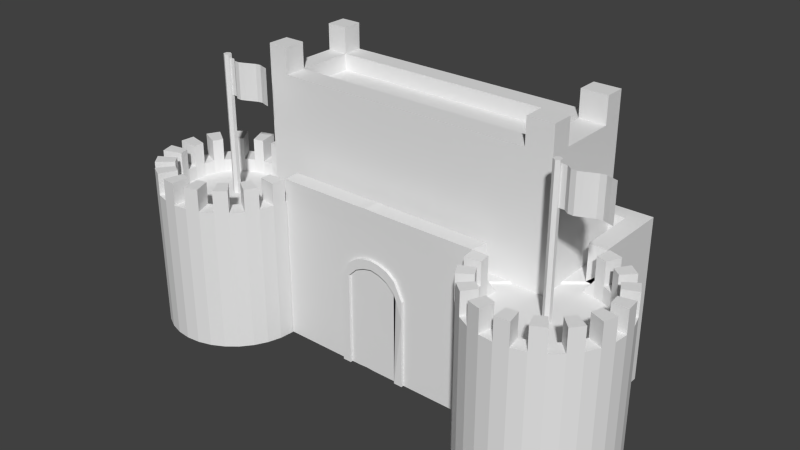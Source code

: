 # Source: 2nd_main_tower.blend  (saved by Blender 2.72.0; exported with 4.5.12 LTS)
import bpy
from mathutils import Matrix  # noqa: F401  (used for matrix-valued properties, if any)

bpy.ops.wm.read_factory_settings(use_empty=True)
scene = bpy.context.scene
scene.name = 'Scene'

# ---- collections
col_collection_1 = bpy.data.collections.new('Collection 1'); scene.collection.children.link(col_collection_1)

# ---- world
world_world = bpy.data.worlds.new('World'); scene.world = world_world
world_world.color = (0.05088, 0.05088, 0.05088)
world_world.use_sun_shadow = False
world_world.sun_shadow_jitter_overblur = 0.0
world_world.cycles.sampling_method = 'MANUAL'
world_world.cycles.sample_map_resolution = 256

# ---- meshes
me_cube = bpy.data.meshes.new('Cube')
me_cube.from_pydata([(1.0, 1.0, -1.0), (1.0, -1.0, -1.0), (-0.9975, -0.9943, -0.982), (-1.0, 1.0, -1.0), (1.0, 1.0, 1.0), (1.078, -0.08235, 1.283), (-0.8911, -0.05947, 1.293), (-1.0, 1.0, 1.0), (-0.9662, -0.04164, -0.9769), (-0.9662, -0.04164, 0.9907), (-0.8916, -0.06051, -0.9769), (-0.8916, -0.06051, 0.783), (-0.8198, -0.1164, -0.9769), (-0.8198, -0.1164, 0.783), (-0.7537, -0.2072, -0.9769), (-0.7537, -0.2072, 0.783), (-0.6958, -0.3293, -0.9769), (-0.6958, -0.3293, 0.783), (-0.6482, -0.4781, -0.9769), (-0.6482, -0.4781, 0.783), (-0.6129, -0.6479, -0.9769), (-0.6129, -0.6479, 0.783), (-0.5911, -0.8322, -0.9769), (-0.5911, -0.8322, 0.783), (-0.5838, -1.024, -0.9769), (-0.5838, -1.024, 0.9907), (-0.5911, -1.215, -0.9769), (-0.5911, -1.215, 0.9907), (-0.6129, -1.4, -0.9769), (-0.6129, -1.4, 0.9907), (-0.6482, -1.569, -0.9769), (-0.6482, -1.569, 0.9907), (-0.6958, -1.718, -0.9769), (-0.6958, -1.718, 0.9907), (-0.7537, -1.84, -0.9769), (-0.7537, -1.84, 0.9907), (-0.8198, -1.931, -0.9769), (-0.8198, -1.931, 0.9907), (-0.8916, -1.987, -0.9769), (-0.8916, -1.987, 0.9907), (-0.9662, -2.006, -0.9769), (-0.9662, -2.006, 0.9907), (-1.041, -1.987, -0.9769), (-1.041, -1.987, 0.9907), (-1.113, -1.931, -0.9769), (-1.113, -1.931, 0.9907), (-1.179, -1.84, -0.9769), (-1.179, -1.84, 0.9907), (-1.237, -1.718, -0.9769), (-1.237, -1.718, 0.9907), (-1.284, -1.569, -0.9769), (-1.284, -1.569, 0.9907), (-1.32, -1.4, -0.9769), (-1.32, -1.4, 0.9907), (-1.341, -1.215, -0.9769), (-1.341, -1.215, 0.9907), (-1.349, -1.024, -0.9769), (-1.349, -1.024, 0.9907), (-1.341, -0.8322, -0.9769), (-1.341, -0.8322, 0.9907), (-1.319, -0.6479, -0.9769), (-1.319, -0.6479, 0.9907), (-1.284, -0.4781, -0.9769), (-1.284, -0.4781, 0.9907), (-1.237, -0.3293, -0.9769), (-1.237, -0.3293, 0.9907), (-1.179, -0.2072, -0.9769), (-1.179, -0.2072, 0.9907), (-1.113, -0.1164, -0.9769), (-1.113, -0.1164, 0.9907), (-1.041, -0.06051, -0.9769), (-1.041, -0.06051, 0.9907), (0.932, -0.007591, -0.9942), (0.932, -0.007591, 0.7658), (1.007, -0.02646, -0.9942), (1.007, -0.02646, 0.9735), (1.078, -0.08235, -0.9942), (1.078, -0.08235, 0.9735), (1.145, -0.1731, -0.9942), (1.145, -0.1731, 0.9735), (1.202, -0.2953, -0.9942), (1.202, -0.2953, 0.9735), (1.25, -0.4441, -0.9942), (1.25, -0.4441, 0.9735), (1.285, -0.6139, -0.9942), (1.285, -0.6139, 0.9735), (1.307, -0.7981, -0.9942), (1.307, -0.7981, 0.9735), (1.314, -0.9897, -0.9942), (1.314, -0.9897, 0.9735), (1.307, -1.181, -0.9942), (1.307, -1.181, 0.9735), (1.285, -1.366, -0.9942), (1.285, -1.366, 0.9735), (1.25, -1.535, -0.9942), (1.25, -1.535, 0.9735), (1.202, -1.684, -0.9942), (1.202, -1.684, 0.9735), (1.145, -1.806, -0.9942), (1.145, -1.806, 0.9735), (1.078, -1.897, -0.9942), (1.078, -1.897, 0.9735), (1.007, -1.953, -0.9942), (1.007, -1.953, 0.9735), (0.932, -1.972, -0.9942), (0.932, -1.972, 0.9735), (0.8574, -1.953, -0.9942), (0.8574, -1.953, 0.9735), (0.7857, -1.897, -0.9942), (0.7857, -1.897, 0.9735), (0.7196, -1.806, -0.9942), (0.7196, -1.806, 0.9735), (0.6616, -1.684, -0.9942), (0.6616, -1.684, 0.9735), (0.6141, -1.535, -0.9942), (0.6141, -1.535, 0.9735), (0.5787, -1.366, -0.9942), (0.5787, -1.366, 0.9735), (0.557, -1.181, -0.9942), (0.557, -1.181, 0.9735), (0.5496, -0.9897, -0.9942), (0.5496, -0.9897, 0.9735), (0.557, -0.7981, -0.9942), (0.557, -0.7981, 0.7658), (0.5787, -0.6139, -0.9942), (0.5787, -0.6139, 0.7658), (0.6141, -0.4441, -0.9942), (0.6141, -0.4441, 0.7658), (0.6616, -0.2952, -0.9942), (0.6616, -0.2952, 0.7658), (0.7196, -0.1731, -0.9942), (0.7196, -0.1731, 0.7658), (0.7857, -0.08235, -0.9942), (0.7857, -0.08235, 0.7658), (0.8574, -0.02646, -0.9942), (0.8574, -0.02646, 0.7658), (0.9047, 0.7708, 0.7923), (1.007, -0.02646, 1.283), (-0.9657, -0.0406, 1.293), (-0.9047, 0.7708, 0.7923), (1.0, 1.0, 1.289), (-0.9114, -0.3166, 0.7756), (-1.0, 1.0, 1.289), (0.9047, 0.7708, 1.289), (-0.9662, -0.3027, 0.9833), (-0.9047, 0.7708, 1.289), (-0.586, 1.0, -1.0), (-0.5909, -0.9943, -0.982), (-0.586, 1.0, 1.0), (-0.5909, -0.9943, 0.982), (-0.5841, 0.7708, 0.7923), (-0.5896, -0.7708, 0.7923), (-0.586, 1.0, 1.289), (-0.586, -1.0, 1.289), (-0.5841, 0.7708, 1.289), (-0.5892, -0.7708, 1.289), (0.5452, 1.0, -1.0), (0.5452, -1.0, -1.0), (0.5452, 1.0, 1.0), (0.5452, -1.0, 1.0), (0.5622, 0.7708, 0.7923), (0.5622, -0.7708, 0.7923), (0.5452, 1.0, 1.289), (0.5452, -1.0, 1.289), (0.5622, 0.7708, 1.289), (0.5622, -0.7708, 1.289), (1.0, -0.04839, -1.0), (-0.9975, -0.05983, -0.982), (1.0, -0.04839, 1.0), (-0.9975, -0.05983, 0.982), (0.9047, -0.0373, 0.7923), (-0.9047, -0.0373, 0.7923), (1.0, -0.04839, 1.289), (-1.0, -0.04839, 1.289), (0.9047, -0.0373, 1.289), (-0.9047, -0.0373, 1.289), (-0.586, -0.04839, -1.0), (0.5452, -0.04839, -1.0), (-0.6908, -0.8831, 0.7756), (-0.6854, -1.024, 0.9833), (-0.6908, -1.164, 0.9833), (-0.7068, -1.3, 0.9833), (-0.7328, -1.424, 0.9833), (-0.7677, -1.534, 0.9833), (-0.8102, -1.623, 0.9833), (-0.8588, -1.69, 0.9833), (-0.9114, -1.731, 0.9833), (-0.9662, -1.745, 0.9833), (-1.021, -1.731, 0.9833), (-1.074, -1.69, 0.9833), (-1.122, -1.623, 0.9833), (-1.165, -1.534, 0.9833), (-1.2, -1.424, 0.9833), (-1.226, -1.3, 0.9833), (-1.242, -1.164, 0.9833), (-1.247, -1.024, 0.9833), (-1.242, -0.8831, 0.9833), (-1.226, -0.7478, 0.9833), (-1.2, -0.6232, 0.9833), (-1.165, -0.5139, 0.9833), (-1.122, -0.4243, 0.9833), (-1.074, -0.3576, 0.9833), (-1.021, -0.3166, 0.9833), (-0.9114, -0.3166, 0.7989), (-0.9662, -0.3027, 0.7989), (-0.6908, -0.8831, 0.7989), (-0.6854, -1.024, 0.7989), (-0.6908, -1.164, 0.7989), (-0.7068, -1.3, 0.7989), (-0.7328, -1.424, 0.7989), (-0.7677, -1.534, 0.7989), (-0.8102, -1.623, 0.7989), (-0.8588, -1.69, 0.7989), (-0.9114, -1.731, 0.7989), (-0.9662, -1.745, 0.7989), (-1.021, -1.731, 0.7989), (-1.074, -1.69, 0.7989), (-1.122, -1.623, 0.7989), (-1.165, -1.534, 0.7989), (-1.2, -1.424, 0.7989), (-1.226, -1.3, 0.7989), (-1.242, -1.164, 0.7989), (-1.247, -1.024, 0.7989), (-1.242, -0.8831, 0.7989), (-1.226, -0.7478, 0.7989), (-1.2, -0.6232, 0.7989), (-1.165, -0.5139, 0.7989), (-1.122, -0.4243, 0.7989), (-1.074, -0.3576, 0.7989), (-1.021, -0.3166, 0.7989), (-0.5833, -1.023, 1.293), (-0.5906, -1.214, 1.293), (-0.6124, -1.399, 1.293), (-0.6477, -1.568, 1.293), (-0.6953, -1.717, 1.293), (-0.7532, -1.839, 1.293), (-0.8194, -1.93, 1.293), (-0.8911, -1.986, 1.293), (-0.9657, -2.005, 1.293), (-1.04, -1.986, 1.293), (-1.112, -1.93, 1.293), (-1.178, -1.839, 1.293), (-1.236, -1.717, 1.293), (-1.284, -1.568, 1.293), (-1.319, -1.399, 1.293), (-1.341, -1.214, 1.293), (-1.348, -1.023, 1.293), (-1.341, -0.8311, 1.293), (-1.319, -0.6469, 1.293), (-1.284, -0.4771, 1.293), (-1.236, -0.3283, 1.293), (-1.178, -0.2061, 1.293), (-1.112, -0.1154, 1.293), (-1.04, -0.05947, 1.293), (-0.9109, -0.3155, 1.286), (-0.9657, -0.3017, 1.286), (-0.6849, -1.023, 1.286), (-0.6903, -1.163, 1.286), (-0.7063, -1.299, 1.286), (-0.7323, -1.423, 1.286), (-0.7672, -1.533, 1.286), (-0.8097, -1.622, 1.286), (-0.8583, -1.689, 1.286), (-0.9109, -1.73, 1.286), (-0.9657, -1.744, 1.286), (-1.02, -1.73, 1.286), (-1.073, -1.689, 1.286), (-1.122, -1.622, 1.286), (-1.164, -1.533, 1.286), (-1.199, -1.423, 1.286), (-1.225, -1.299, 1.286), (-1.241, -1.163, 1.286), (-1.246, -1.023, 1.286), (-1.241, -0.8821, 1.286), (-1.225, -0.7468, 1.286), (-1.199, -0.6221, 1.286), (-1.164, -0.5129, 1.286), (-1.122, -0.4232, 1.286), (-1.073, -0.3566, 1.286), (-1.02, -0.3155, 1.286), (0.932, -0.2216, 0.7658), (0.9904, -0.2364, 0.9735), (1.046, -0.2801, 0.9735), (1.098, -0.3511, 0.9735), (1.144, -0.4466, 0.9735), (1.181, -0.563, 0.9735), (1.208, -0.6958, 0.9735), (1.225, -0.8399, 0.9735), (1.231, -0.9897, 0.9735), (1.225, -1.14, 0.9735), (1.208, -1.284, 0.9735), (1.181, -1.416, 0.9735), (1.144, -1.533, 0.9735), (1.098, -1.628, 0.9735), (1.046, -1.699, 0.9735), (0.9904, -1.743, 0.9735), (0.932, -1.758, 0.9735), (0.8737, -1.743, 0.9735), (0.8176, -1.699, 0.9735), (0.7659, -1.628, 0.9735), (0.7206, -1.533, 0.9735), (0.6834, -1.416, 0.9735), (0.6557, -1.284, 0.9735), (0.6387, -1.14, 0.9735), (0.633, -0.9897, 0.9735), (0.6387, -0.8399, 0.7658), (0.6557, -0.6958, 0.7658), (0.6834, -0.563, 0.7658), (0.7206, -0.4466, 0.7658), (0.7659, -0.3511, 0.7658), (0.8176, -0.2801, 0.7658), (0.8737, -0.2364, 0.7658), (0.932, -0.2216, 0.7662), (0.9904, -0.2364, 0.7662), (1.046, -0.2801, 0.7662), (1.098, -0.3511, 0.7662), (1.144, -0.4466, 0.7662), (1.181, -0.563, 0.7662), (1.208, -0.6958, 0.7662), (1.225, -0.8399, 0.7662), (1.231, -0.9897, 0.7662), (1.225, -1.14, 0.7662), (1.208, -1.284, 0.7662), (1.181, -1.416, 0.7662), (1.144, -1.533, 0.7662), (1.098, -1.628, 0.7662), (1.046, -1.699, 0.7662), (0.9904, -1.743, 0.7662), (0.932, -1.758, 0.7662), (0.8737, -1.743, 0.7662), (0.8176, -1.699, 0.7662), (0.7659, -1.628, 0.7662), (0.7206, -1.533, 0.7662), (0.6834, -1.416, 0.7662), (0.6557, -1.284, 0.7662), (0.6387, -1.14, 0.7662), (0.633, -0.9897, 0.7662), (0.6387, -0.8399, 0.7662), (1.145, -0.1731, 1.283), (1.202, -0.2953, 1.283), (1.25, -0.4441, 1.283), (1.285, -0.6139, 1.283), (1.307, -0.7981, 1.283), (1.314, -0.9897, 1.283), (1.307, -1.181, 1.283), (1.285, -1.366, 1.283), (1.25, -1.535, 1.283), (1.202, -1.684, 1.283), (1.145, -1.806, 1.283), (1.078, -1.897, 1.283), (1.007, -1.953, 1.283), (0.932, -1.972, 1.283), (0.8574, -1.953, 1.283), (0.7857, -1.897, 1.283), (0.7196, -1.806, 1.283), (0.6616, -1.684, 1.283), (0.6141, -1.535, 1.283), (0.5787, -1.366, 1.283), (0.557, -1.181, 1.283), (0.5496, -0.9897, 1.283), (0.9904, -0.2364, 1.283), (1.046, -0.2801, 1.283), (1.098, -0.3511, 1.283), (1.144, -0.4466, 1.283), (1.181, -0.563, 1.283), (1.208, -0.6958, 1.283), (1.225, -0.8399, 1.283), (1.231, -0.9897, 1.283), (1.225, -1.14, 1.283), (1.208, -1.284, 1.283), (1.181, -1.416, 1.283), (1.144, -1.533, 1.283), (1.098, -1.628, 1.283), (1.046, -1.699, 1.283), (0.9904, -1.743, 1.283), (0.932, -1.758, 1.283), (0.8737, -1.743, 1.283), (0.8176, -1.699, 1.283), (0.7659, -1.628, 1.283), (0.7206, -1.533, 1.283), (0.6834, -1.416, 1.283), (0.6557, -1.284, 1.283), (0.6387, -1.14, 1.283), (0.633, -0.9897, 1.283), (0.1662, 1.0, -1.0), (-0.2109, 1.0, -1.0), (0.1645, -0.9981, -0.994), (-0.2142, -0.9962, -0.9879), (0.1662, 1.0, 1.0), (-0.2109, 1.0, 1.0), (0.1645, -0.9981, 0.994), (-0.2142, -0.9962, 0.9879), (0.1781, 0.7708, 0.7923), (-0.204, 0.7708, 0.7923), (0.1762, -0.7708, 0.7923), (-0.2077, -0.7708, 0.7923), (0.1662, 1.0, 1.289), (-0.2109, 1.0, 1.289), (0.1662, -1.0, 1.289), (-0.2109, -1.0, 1.289), (0.1781, 0.7708, 1.289), (-0.204, 0.7708, 1.289), (0.1763, -0.7708, 1.289), (-0.2075, -0.7708, 1.289), (0.1662, -0.04839, -1.0), (-0.2109, -0.04839, -1.0), (-0.5909, -0.9943, 0.5024), (0.5452, -1.0, 0.5117), (0.1645, -0.9981, -0.03289), (-0.2142, -0.9962, -0.03597), (-0.02233, 1.0, -1.0), (-0.02483, -0.9971, -0.991), (-0.02233, 1.0, 1.0), (-0.02483, -0.9971, 0.991), (-0.01296, 0.7708, 0.7923), (-0.01573, -0.7708, 0.7923), (-0.02233, 1.0, 1.289), (-0.02233, -1.0, 1.289), (-0.01296, 0.7708, 1.289), (-0.01555, -0.7708, 1.289), (-0.02233, -0.04839, -1.0), (-0.02483, -0.9971, 0.507), (0.07193, 1.0, -1.0), (0.06985, -0.9976, -0.9925), (0.07193, 1.0, 1.0), (0.06985, -0.9976, 0.9925), (0.08256, 0.7708, 0.7923), (0.08025, -0.7708, 0.7923), (0.07193, 1.0, 1.289), (0.07193, -1.0, 1.289), (0.08256, 0.7708, 1.289), (0.0804, -0.7708, 1.289), (0.07193, -0.04839, -1.0), (0.06985, -0.9976, 0.4276), (0.1191, 1.0, -1.0), (0.1172, -0.9978, -0.9932), (0.1191, 1.0, 1.0), (0.1172, -0.9978, 0.9932), (0.1303, 0.7708, 0.7923), (0.1282, -0.7708, 0.7923), (0.1191, 1.0, 1.289), (0.1191, -1.0, 1.289), (0.1303, 0.7708, 1.289), (0.1284, -0.7708, 1.289), (0.1191, -0.04839, -1.0), (0.1172, -0.9978, 0.3054), (0.0248, 1.0, -1.0), (0.02251, -0.9974, -0.9917), (0.0248, 1.0, 1.0), (0.02251, -0.9974, 0.9917), (0.0348, 0.7708, 0.7923), (0.03226, -0.7708, 0.7923), (0.0248, 1.0, 1.289), (0.0248, -1.0, 1.289), (0.0348, 0.7708, 1.289), (0.03242, -0.7708, 1.289), (0.0248, -0.04839, -1.0), (0.02251, -0.9974, 0.4823), (-0.1166, 1.0, -1.0), (-0.1195, -0.9967, -0.9894), (-0.1166, 1.0, 1.0), (-0.1195, -0.9967, 0.9894), (-0.1085, 0.7708, 0.7923), (-0.1117, -0.7708, 0.7923), (-0.1166, 1.0, 1.289), (-0.1166, -1.0, 1.289), (-0.1085, 0.7708, 1.289), (-0.1115, -0.7708, 1.289), (-0.1166, -0.04839, -1.0), (-0.1195, -0.9967, 0.4261), (-0.1637, 1.0, -1.0), (-0.1669, -0.9964, -0.9887), (-0.1637, 1.0, 1.0), (-0.1669, -0.9964, 0.9887), (-0.1562, 0.7708, 0.7923), (-0.1597, -0.7708, 0.7923), (-0.1637, 1.0, 1.289), (-0.1637, -1.0, 1.289), (-0.1562, 0.7708, 1.289), (-0.1595, -0.7708, 1.289), (-0.1637, -0.04839, -1.0), (-0.1669, -0.9964, 0.3031), (-0.06946, 1.0, -0.9935), (-0.07217, -0.9969, -0.9837), (-0.06946, 1.0, 1.007), (-0.07217, -0.9969, 0.9967), (-0.06072, 0.7708, 0.7988), (-0.06372, -0.7708, 0.7988), (-0.06946, 1.0, 1.295), (-0.06947, -1.0, 1.295), (-0.06072, 0.7708, 1.295), (-0.06353, -0.7708, 1.295), (-0.06947, -0.04839, -0.9935), (-0.07217, -0.9969, 0.4815), (-0.2142, -1.033, -0.9879), (-0.2142, -1.033, -0.03597), (-0.1669, -1.033, -0.9887), (-0.1669, -1.033, 0.3031), (0.1645, -1.036, -0.994), (0.1645, -1.036, -0.03289), (0.1172, -1.035, -0.9932), (0.1172, -1.035, 0.3054), (0.1645, -0.9981, 0.2314), (-0.2142, -0.9962, 0.2275), (-0.02483, -0.9971, 0.6316), (0.06985, -0.9976, 0.573), (0.1172, -0.9978, 0.4824), (0.02251, -0.9974, 0.6134), (-0.1195, -0.9967, 0.5711), (-0.1669, -0.9964, 0.4795), (-0.07217, -0.9969, 0.6141), (0.1645, -1.035, -0.03289), (-0.2142, -1.033, -0.03597), (-0.02486, -1.034, 0.507), (0.06982, -1.035, 0.4276), (0.1172, -1.035, 0.3054), (0.02248, -1.035, 0.4823), (-0.1195, -1.034, 0.4261), (-0.1669, -1.034, 0.3031), (-0.0722, -1.034, 0.4815), (0.1645, -1.035, 0.2314), (-0.2142, -1.033, 0.2275), (-0.02486, -1.034, 0.6316), (0.06982, -1.035, 0.573), (0.1172, -1.035, 0.4824), (0.02248, -1.035, 0.6134), (-0.1195, -1.034, 0.5711), (-0.1669, -1.034, 0.4795), (-0.0722, -1.034, 0.6141), (0.9468, -0.96, 0.7343), (0.9468, -0.96, 2.686), (0.9648, -0.9866, 0.7343), (0.9648, -0.9866, 2.686), (0.9648, -1.04, 0.7343), (0.9648, -1.04, 2.686), (0.9468, -1.066, 0.7343), (0.9468, -1.066, 2.686), (0.9289, -1.04, 0.7343), (0.9289, -1.04, 2.686), (0.9289, -0.9866, 0.7343), (0.9289, -0.9866, 2.686), (0.9371, -1.012, 2.146), (1.212, -1.012, 2.146), (0.9371, -1.012, 2.643), (1.212, -1.012, 2.643), (0.9645, -1.012, 2.146), (0.992, -1.012, 2.146), (1.019, -1.065, 2.146), (1.047, -1.072, 2.146), (1.074, -1.044, 2.146), (1.102, -1.012, 2.146), (1.129, -0.9804, 2.146), (1.157, -0.9692, 2.146), (1.184, -0.9925, 2.146), (1.184, -0.9925, 2.643), (1.157, -0.9692, 2.643), (1.129, -0.9804, 2.643), (1.102, -1.012, 2.643), (1.074, -1.044, 2.643), (1.047, -1.072, 2.643), (1.019, -1.065, 2.643), (0.992, -1.012, 2.643), (0.9645, -1.012, 2.643), (-0.9689, -0.8903, 0.7584), (-0.9689, -0.8903, 2.711), (-0.951, -0.9169, 0.7584), (-0.951, -0.9169, 2.711), (-0.951, -0.9701, 0.7584), (-0.951, -0.9701, 2.711), (-0.9689, -0.9967, 0.7584), (-0.9689, -0.9967, 2.711), (-0.9868, -0.9701, 0.7584), (-0.9868, -0.9701, 2.711), (-0.9868, -0.9169, 0.7584), (-0.9868, -0.9169, 2.711), (-0.9787, -0.9425, 2.171), (-0.7041, -0.9425, 2.171), (-0.9787, -0.9425, 2.667), (-0.7041, -0.9425, 2.667), (-0.9512, -0.9425, 2.171), (-0.9238, -0.9425, 2.171), (-0.8963, -0.9953, 2.171), (-0.8689, -1.002, 2.171), (-0.8414, -0.9745, 2.171), (-0.814, -0.9425, 2.171), (-0.7865, -0.9107, 2.171), (-0.759, -0.8995, 2.171), (-0.7316, -0.9228, 2.171), (-0.7316, -0.9228, 2.667), (-0.759, -0.8995, 2.667), (-0.7865, -0.9107, 2.667), (-0.814, -0.9425, 2.667), (-0.8414, -0.9745, 2.667), (-0.8689, -1.002, 2.667), (-0.8963, -0.9953, 2.667), (-0.9238, -0.9425, 2.667), (-0.9512, -0.9425, 2.667), (-0.8148, -0.5845, 0.7511), (-0.8148, 0.7708, 0.7511), (0.8234, 0.7708, 0.7511), (0.8234, -0.5845, 0.7511), (-0.8148, -0.5845, 2.262), (-0.8148, 0.7708, 2.262), (0.8234, 0.7708, 2.262), (0.8234, -0.5845, 2.262), (-0.7033, 0.7708, 2.262), (-0.7033, 0.7708, 0.7511), (-0.7033, -0.5845, 2.262), (-0.7033, -0.5845, 0.7511), (0.6838, 0.7708, 2.262), (0.6838, -0.5845, 0.7511), (0.6838, 0.7708, 0.7511), (0.6838, -0.5845, 2.262), (-0.8148, 0.4928, 2.262), (-0.8148, 0.4928, 0.7511), (0.8234, 0.4928, 2.262), (0.8234, 0.4928, 0.7511), (-0.7033, 0.4928, 0.7511), (-0.7033, 0.4928, 2.262), (0.6838, 0.4928, 0.7511), (0.6838, 0.4928, 2.262), (-0.8148, -0.2894, 0.7511), (0.8234, -0.2894, 2.262), (-0.7033, -0.2894, 0.7511), (-0.7033, -0.2894, 2.262), (0.6838, -0.2894, 0.7511), (0.6838, -0.2894, 2.262), (-0.8148, -0.2894, 2.262), (0.8234, -0.2894, 0.7511), (-0.8148, -0.5845, 2.843), (-0.8148, 0.7708, 2.843), (0.8234, 0.7708, 2.843), (0.8234, -0.5845, 2.843), (-0.7033, 0.7708, 2.843), (-0.7033, -0.5845, 2.843), (0.6838, 0.7708, 2.843), (0.6838, -0.5845, 2.843), (-0.8148, 0.4928, 2.843), (0.8234, 0.4928, 2.843), (-0.7033, 0.4928, 2.843), (0.6838, 0.4928, 2.843), (0.8234, -0.2894, 2.843), (-0.7033, -0.2894, 2.843), (0.6838, -0.2894, 2.843), (-0.8148, -0.2894, 2.843), (-0.7033, 0.7708, 2.485), (-0.7033, -0.5845, 2.485), (0.6838, 0.7708, 2.485), (0.6838, -0.5845, 2.485), (-0.8148, 0.4928, 2.485), (0.8234, 0.4928, 2.485), (-0.7033, 0.4928, 2.485), (0.6838, 0.4928, 2.485), (0.8234, -0.2894, 2.485), (-0.7033, -0.2894, 2.485), (0.6838, -0.2894, 2.485), (-0.8148, -0.2894, 2.485)], [], [(176, 147, 2, 167), (197, 196, 223, 224), (353, 352, 376, 377), (239, 238, 264, 265), (167, 169, 7, 3), (148, 146, 3, 7), (8, 9, 11, 10), (10, 11, 13, 12), (12, 13, 15, 14), (14, 15, 17, 16), (16, 17, 19, 18), (18, 19, 21, 20), (20, 21, 23, 22), (22, 23, 25, 24), (24, 25, 27, 26), (26, 27, 29, 28), (28, 29, 31, 30), (30, 31, 33, 32), (32, 33, 35, 34), (34, 35, 37, 36), (36, 37, 39, 38), (38, 39, 41, 40), (40, 41, 43, 42), (42, 43, 45, 44), (44, 45, 47, 46), (46, 47, 49, 48), (48, 49, 51, 50), (50, 51, 53, 52), (52, 53, 55, 54), (54, 55, 57, 56), (56, 57, 59, 58), (58, 59, 61, 60), (60, 61, 63, 62), (62, 63, 65, 64), (64, 65, 67, 66), (66, 67, 69, 68), (27, 25, 230, 231), (70, 71, 9, 8), (68, 69, 71, 70), (8, 10, 12, 14, 16, 18, 20, 22, 24, 26, 28, 30, 32, 34, 36, 38, 40, 42, 44, 46, 48, 50, 52, 54, 56, 58, 60, 62, 64, 66, 68, 70), (72, 73, 75, 74), (74, 75, 77, 76), (76, 77, 79, 78), (78, 79, 81, 80), (80, 81, 83, 82), (82, 83, 85, 84), (84, 85, 87, 86), (86, 87, 89, 88), (88, 89, 91, 90), (90, 91, 93, 92), (92, 93, 95, 94), (94, 95, 97, 96), (96, 97, 99, 98), (98, 99, 101, 100), (100, 101, 103, 102), (102, 103, 105, 104), (104, 105, 107, 106), (106, 107, 109, 108), (108, 109, 111, 110), (110, 111, 113, 112), (112, 113, 115, 114), (114, 115, 117, 116), (116, 117, 119, 118), (118, 119, 121, 120), (120, 121, 123, 122), (122, 123, 125, 124), (124, 125, 127, 126), (126, 127, 129, 128), (128, 129, 131, 130), (130, 131, 133, 132), (134, 135, 73, 72), (132, 133, 135, 134), (72, 74, 76, 78, 80, 82, 84, 86, 88, 90, 92, 94, 96, 98, 100, 102, 104, 106, 108, 110, 112, 114, 116, 118, 120, 122, 124, 126, 128, 130, 132, 134), (393, 150, 139, 171, 11, 13, 15, 17, 19, 21, 151, 395, 475, 463, 487, 415, 451, 427, 439, 394, 161, 159, 121, 123, 125, 127, 129, 131, 133, 135, 73, 170, 136, 160, 392, 438, 426, 450, 414, 486, 462, 474), (160, 136, 143, 164), (37, 35, 184, 185), (171, 139, 145, 175), (11, 171, 169, 71, 9), (152, 142, 145, 154), (172, 140, 143, 174), (23, 25, 149, 151, 21), (148, 7, 142, 152), (168, 4, 140, 172), (405, 387, 147, 176), (461, 473, 391, 149, 406, 147, 387, 409, 503, 509, 508, 510, 504, 507, 505, 506, 502, 408, 386, 157, 407, 159, 390, 437, 425, 449, 413, 485), (389, 385, 146, 148), (139, 150, 154, 145), (395, 151, 155, 403), (155, 151, 149, 153), (389, 148, 152, 397), (392, 160, 164, 400), (166, 1, 157, 177), (339, 338, 362, 363), (4, 0, 156, 158), (140, 162, 164, 143), (4, 158, 162, 140), (146, 176, 167, 3), (136, 170, 174, 143), (0, 4, 168, 166), (247, 246, 272, 273), (171, 175, 173, 169), (142, 173, 175, 145), (170, 168, 172, 174), (7, 169, 173, 142), (161, 165, 163, 159), (385, 405, 176, 146), (0, 166, 177, 156), (65, 63, 198, 199), (25, 179, 256, 230), (183, 184, 261, 260), (49, 47, 190, 191), (71, 69, 252, 253), (186, 39, 237, 263), (33, 31, 182, 183), (61, 59, 196, 197), (51, 49, 242, 243), (41, 187, 264, 238), (45, 43, 188, 189), (9, 71, 202, 144), (141, 11, 6, 254), (29, 27, 180, 181), (57, 55, 194, 195), (197, 198, 275, 274), (31, 29, 232, 233), (41, 39, 186, 187), (69, 67, 200, 201), (180, 27, 231, 257), (57, 195, 272, 246), (25, 23, 178, 179), (53, 51, 192, 193), (189, 190, 267, 266), (141, 144, 204, 203), (186, 185, 212, 213), (195, 194, 221, 222), (184, 183, 210, 211), (193, 192, 219, 220), (182, 181, 208, 209), (202, 201, 228, 229), (191, 190, 217, 218), (180, 179, 206, 207), (200, 199, 226, 227), (189, 188, 215, 216), (133, 131, 129, 127, 125, 123, 305, 306, 307, 308, 309, 310, 311, 280, 73, 135), (198, 197, 224, 225), (187, 186, 213, 214), (196, 195, 222, 223), (185, 184, 211, 212), (194, 193, 220, 221), (183, 182, 209, 210), (144, 202, 229, 204), (192, 191, 218, 219), (181, 180, 207, 208), (201, 200, 227, 228), (190, 189, 216, 217), (179, 178, 205, 206), (199, 198, 225, 226), (188, 187, 214, 215), (253, 252, 278, 279), (231, 230, 256, 257), (245, 244, 270, 271), (237, 236, 262, 263), (251, 250, 276, 277), (243, 242, 268, 269), (235, 234, 260, 261), (249, 248, 274, 275), (241, 240, 266, 267), (6, 138, 255, 254), (233, 232, 258, 259), (200, 67, 251, 277), (191, 192, 269, 268), (47, 45, 240, 241), (194, 55, 245, 271), (199, 200, 277, 276), (67, 65, 250, 251), (45, 189, 266, 240), (37, 185, 262, 236), (185, 186, 263, 262), (53, 193, 270, 244), (43, 41, 238, 239), (202, 71, 253, 279), (193, 194, 271, 270), (63, 61, 248, 249), (144, 141, 254, 255), (184, 35, 235, 261), (33, 183, 260, 234), (201, 202, 279, 278), (179, 180, 257, 256), (69, 201, 278, 252), (9, 144, 255, 138), (39, 37, 236, 237), (65, 199, 276, 250), (187, 188, 265, 264), (182, 31, 233, 259), (59, 57, 246, 247), (49, 191, 268, 242), (195, 196, 273, 272), (192, 51, 243, 269), (198, 63, 249, 275), (11, 9, 138, 6), (61, 197, 274, 248), (35, 33, 234, 235), (196, 59, 247, 273), (55, 53, 244, 245), (181, 182, 259, 258), (190, 47, 241, 267), (29, 181, 258, 232), (188, 43, 239, 265), (282, 77, 5, 361), (103, 101, 294, 295), (117, 115, 356, 357), (87, 85, 286, 287), (115, 113, 300, 301), (291, 292, 371, 370), (302, 117, 357, 381), (301, 302, 381, 380), (99, 97, 292, 293), (83, 81, 284, 285), (101, 99, 348, 349), (111, 109, 298, 299), (75, 73, 280, 281), (292, 97, 347, 371), (85, 83, 340, 341), (95, 93, 290, 291), (123, 121, 304, 305), (79, 77, 282, 283), (290, 93, 345, 369), (107, 105, 296, 297), (287, 288, 367, 366), (107, 297, 376, 352), (91, 89, 288, 289), (119, 117, 302, 303), (296, 105, 351, 375), (299, 298, 330, 331), (288, 287, 319, 320), (297, 296, 328, 329), (286, 285, 317, 318), (284, 283, 315, 316), (295, 294, 326, 327), (304, 303, 335, 336), (282, 281, 313, 314), (293, 292, 324, 325), (302, 301, 333, 334), (291, 290, 322, 323), (306, 305, 337, 336, 335, 334, 333, 332, 331, 330, 329, 328, 327, 326, 325, 324, 323, 322, 321, 320, 319, 318, 317, 316, 315, 314, 313, 312, 280, 311, 310, 309, 308, 307), (300, 299, 331, 332), (289, 288, 320, 321), (298, 297, 329, 330), (287, 286, 318, 319), (285, 284, 316, 317), (296, 295, 327, 328), (305, 304, 336, 337), (283, 282, 314, 315), (294, 293, 325, 326), (303, 302, 334, 335), (281, 280, 312, 313), (292, 291, 323, 324), (301, 300, 332, 333), (290, 289, 321, 322), (345, 344, 368, 369), (359, 358, 382, 383), (5, 137, 360, 361), (351, 350, 374, 375), (343, 342, 366, 367), (357, 356, 380, 381), (349, 348, 372, 373), (341, 340, 364, 365), (355, 354, 378, 379), (347, 346, 370, 371), (79, 283, 362, 338), (281, 282, 361, 360), (87, 287, 366, 342), (81, 79, 338, 339), (91, 289, 368, 344), (97, 95, 346, 347), (295, 296, 375, 374), (113, 111, 354, 355), (285, 286, 365, 364), (95, 291, 370, 346), (115, 301, 380, 356), (75, 281, 360, 137), (299, 300, 379, 378), (77, 75, 137, 5), (103, 295, 374, 350), (111, 299, 378, 354), (289, 290, 369, 368), (286, 85, 341, 365), (93, 91, 344, 345), (304, 121, 359, 383), (109, 107, 352, 353), (83, 285, 364, 340), (303, 304, 383, 382), (298, 109, 353, 377), (293, 294, 373, 372), (300, 113, 355, 379), (99, 293, 372, 348), (294, 101, 349, 373), (89, 87, 342, 343), (283, 284, 363, 362), (288, 89, 343, 367), (105, 103, 350, 351), (119, 303, 382, 358), (297, 298, 377, 376), (121, 119, 358, 359), (284, 81, 339, 363), (177, 157, 386, 404), (480, 471, 387, 405), (158, 156, 384, 388), (161, 394, 402, 165), (463, 475, 395, 403, 479, 467, 491, 419, 455, 431, 443, 402, 394, 439, 427, 451, 415, 487), (464, 476, 397, 152, 154, 401, 478, 466, 490, 418, 454, 430, 442, 400, 164, 162, 396, 440, 428, 452, 416, 488), (158, 388, 396, 162), (458, 470, 385, 389, 472, 460, 484, 412, 448, 424, 436, 388, 384, 434, 422, 446, 410, 482), (150, 393, 401, 154), (408, 445, 501, 500, 498, 499), (156, 177, 404, 384), (470, 480, 405, 385), (471, 481, 497, 496), (456, 447, 411, 420), (446, 456, 420, 410), (444, 435, 423, 432), (434, 444, 432, 422), (461, 485, 413, 449, 425, 437, 390, 159, 163, 398, 441, 429, 453, 417, 489, 465, 477, 399, 153, 149, 391, 473), (404, 386, 435, 444), (460, 472, 389, 397, 476, 464, 488, 416, 452, 428, 440, 396, 388, 436, 424, 448, 412, 484), (384, 404, 444, 434), (445, 435, 500, 501), (432, 423, 447, 456), (422, 432, 456, 446), (492, 483, 459, 468), (482, 492, 468, 458), (469, 481, 471, 459, 483, 411, 447, 423, 435, 445, 433, 457, 421, 493), (468, 459, 471, 480), (458, 468, 480, 470), (462, 486, 414, 450, 426, 438, 392, 400, 442, 430, 454, 418, 490, 466, 478, 401, 393, 474), (420, 411, 483, 492), (410, 420, 492, 482), (496, 497, 495, 494), (481, 409, 495, 497), (409, 387, 494, 495), (387, 471, 496, 494), (526, 527, 521, 512, 409, 481, 518, 517, 519, 513, 516, 514, 515, 511, 520, 524, 523, 525, 522, 528), (435, 386, 498, 500), (386, 408, 499, 498), (493, 421, 513, 519), (469, 493, 519, 517), (433, 445, 515, 514), (504, 510, 528, 522), (509, 503, 521, 527), (481, 469, 517, 518), (445, 408, 511, 515), (503, 409, 512, 521), (465, 489, 417, 453, 429, 441, 398, 163, 165, 402, 443, 431, 455, 419, 491, 467, 479, 403, 155, 153, 399, 477), (510, 508, 526, 528), (421, 457, 516, 513), (457, 433, 514, 516), (502, 506, 524, 520), (507, 504, 522, 525), (408, 502, 520, 511), (508, 509, 527, 526), (505, 507, 525, 523), (506, 505, 523, 524), (141, 203, 204, 229, 228, 227, 226, 225, 224, 223, 222, 221, 220, 219, 218, 217, 216, 215, 214, 213, 212, 211, 210, 209, 208, 207, 206, 205, 178, 23, 21, 19, 17, 15, 13, 11), (529, 530, 532, 531), (531, 532, 534, 533), (533, 534, 536, 535), (535, 536, 538, 537), (532, 530, 540, 538, 536, 534), (539, 540, 530, 529), (537, 538, 540, 539), (529, 531, 533, 535, 537, 539), (541, 545, 562, 543), (546, 547, 548, 549, 550, 551, 552, 553, 542, 544, 554, 555, 556, 557, 558, 559, 560, 561, 562, 545), (563, 564, 566, 565), (565, 566, 568, 567), (567, 568, 570, 569), (569, 570, 572, 571), (566, 564, 574, 572, 570, 568), (573, 574, 564, 563), (571, 572, 574, 573), (563, 565, 567, 569, 571, 573), (575, 579, 596, 577), (580, 581, 582, 583, 584, 585, 586, 587, 576, 578, 588, 589, 590, 591, 592, 593, 594, 595, 596, 579), (613, 602, 598, 614), (609, 603, 599, 611), (622, 604, 600, 628), (607, 601, 597, 608), (619, 611, 599, 616), (627, 601, 629, 644), (602, 605, 606, 598), (612, 607, 608, 610), (614, 598, 606, 617), (618, 613, 649, 651), (605, 609, 611, 606), (617, 606, 611, 619), (604, 612, 610, 600), (613, 618, 639, 637), (627, 613, 614, 621), (603, 615, 616, 599), (625, 619, 616, 628), (613, 627, 656, 649), (621, 614, 617, 623), (626, 620, 618, 624), (623, 617, 619, 625), (618, 620, 652, 651), (615, 622, 628, 616), (601, 627, 621, 597), (610, 625, 628, 600), (615, 603, 631, 638), (597, 621, 623, 608), (624, 607, 646, 654), (608, 623, 625, 610), (607, 624, 642, 634), (639, 633, 630, 637), (638, 631, 635, 640), (634, 642, 644, 629), (632, 641, 643, 636), (603, 609, 635, 631), (622, 626, 643, 641), (609, 620, 640, 635), (618, 605, 633, 639), (624, 627, 644, 642), (604, 622, 641, 632), (626, 612, 636, 643), (602, 613, 637, 630), (605, 602, 630, 633), (612, 604, 632, 636), (601, 607, 634, 629), (620, 615, 638, 640), (652, 647, 645, 651), (654, 651, 649, 656), (653, 650, 652, 655), (648, 655, 654, 646), (626, 622, 653, 655), (620, 609, 647, 652), (626, 624, 654, 655), (605, 618, 651, 645), (627, 624, 654, 656), (609, 605, 645, 647), (612, 626, 655, 648), (620, 626, 655, 652), (607, 612, 648, 646), (624, 618, 651, 654), (622, 615, 650, 653), (615, 620, 652, 650)])
_uv = me_cube.uv_layers.new(name='UVMap')
_uv.uv.foreach_set('vector', [0.3224, -0.1986, 0.3694, 0.02529, 0.3062, 0.03485, 0.2735, -0.1134, 0.7806, 0.1014, 0.7315, 0.1002, 0.7331, 0.03369, 0.7822, 0.03492, 0.05389, 0.7055, 0.0004211, 0.608, 0.2569, 0.6293, 0.2987, 0.7055, 3.128, 2.851, 3.013, 2.827, 3.006, 2.251, 3.091, 2.269, 0.5299, 0.009088, 0.5299, 0.9909, 7.284e-05, 0.9999, 7.278e-05, 7.278e-05, 1.027, -0.2771, -0.3731, -0.2771, -0.3731, -0.5669, 1.027, -0.5669, 0.5384, 0.7896, 0.5467, -0.8693, 0.6035, -0.5383, 0.5343, 0.785, 0.5343, 0.785, 0.6035, -0.5383, 0.6736, -0.4736, 0.5287, 0.7755, 0.5287, 0.7755, 0.6736, -0.4736, 0.7632, -0.365, 0.5205, 0.7565, 0.5205, 0.7565, 0.7632, -0.365, 0.8689, -0.1907, 0.5076, 0.7253, 0.5076, 0.7253, 0.8689, -0.1907, 0.9766, 0.0619, 0.4919, 0.678, 0.4919, 0.678, 0.9766, 0.0619, 1.064, 0.3853, 0.4769, 0.6145, 0.4769, 0.6145, 1.064, 0.3853, 1.108, 0.7486, 0.4671, 0.5397, 0.4671, 0.5397, 1.108, 0.7486, 1.292, 1.31, 0.4662, 0.4622, 0.4851, 6.964e-05, 0.4851, 0.9999, 0.3876, 0.9999, 0.3876, 6.964e-05, 0.3876, 6.964e-05, 0.3876, 0.9999, 0.2934, 0.9999, 0.2933, 6.97e-05, 0.2933, 6.97e-05, 0.2934, 0.9999, 0.2052, 0.9999, 0.2052, 6.982e-05, 0.2052, 6.982e-05, 0.2052, 0.9999, 0.1258, 0.9999, 0.1258, 6.994e-05, 0.1258, 6.994e-05, 0.1258, 0.9999, 0.05713, 0.9999, 0.05713, 7.009e-05, 0.05713, 7.009e-05, 0.05713, 0.9999, 7.333e-05, 0.9999, 6.964e-05, 7.021e-05, 0.2277, 4.796e-05, 0.2277, 1.0, 0.1815, 1.0, 0.1815, 4.784e-05, 0.1815, 4.784e-05, 0.1815, 1.0, 0.1424, 1.0, 0.1424, 4.778e-05, 0.1424, 4.778e-05, 0.1424, 1.0, 0.1033, 1.0, 0.1033, 4.772e-05, 0.1033, 4.772e-05, 0.1033, 1.0, 0.05711, 1.0, 0.05711, 4.772e-05, 0.05711, 4.772e-05, 0.05711, 1.0, 4.929e-05, 1.0, 4.772e-05, 4.772e-05, 0.428, 6.565e-05, 0.428, 0.9999, 0.3593, 0.9999, 0.3593, 6.559e-05, 0.3593, 6.559e-05, 0.3593, 0.9999, 0.2799, 0.9999, 0.2799, 6.547e-05, 0.2799, 6.547e-05, 0.2799, 0.9999, 0.1918, 0.9999, 0.1918, 6.541e-05, 0.1918, 6.541e-05, 0.1918, 0.9999, 0.0975, 0.9999, 0.0975, 6.541e-05, 0.0975, 6.541e-05, 0.0975, 0.9999, 6.626e-05, 0.9999, 6.541e-05, 6.541e-05, 0.428, 6.559e-05, 0.428, 0.9999, 0.3306, 0.9999, 0.3306, 6.547e-05, 0.3306, 6.547e-05, 0.3306, 0.9999, 0.2363, 0.9999, 0.2363, 6.541e-05, 0.2363, 6.541e-05, 0.2363, 0.9999, 0.1482, 0.9999, 0.1482, 6.541e-05, 0.1482, 6.541e-05, 0.1482, 0.9999, 0.06876, 0.9999, 0.06876, 6.541e-05, 0.06876, 6.541e-05, 0.06876, 0.9999, 6.656e-05, 0.9999, 6.541e-05, 6.547e-05, 0.1424, 3.779e-05, 0.1424, 1.0, 0.08536, 1.0, 0.08536, 3.773e-05, 0.0002811, 0.0002759, 0.2146, 0.001032, 0.2146, 0.3389, 0.0002759, 0.3382, 0.03915, 3.779e-05, 0.03915, 1.0, 4.076e-05, 1.0, 3.773e-05, 3.785e-05, 0.08536, 3.773e-05, 0.08536, 1.0, 0.03915, 1.0, 0.03915, 3.779e-05, 0.7984, 0.0001371, 0.8203, 0.03471, 0.8366, 0.06773, 0.8476, 0.09897, 0.8543, 0.1288, 0.8578, 0.1563, 0.859, 0.1807, 0.8586, 0.2017, 0.8569, 0.2192, 0.8556, 0.2332, 0.8538, 0.244, 0.8516, 0.252, 0.8496, 0.2574, 0.8481, 0.2608, 0.8474, 0.2625, 0.8476, 0.2633, 0.8486, 0.2634, 0.8495, 0.2631, 0.8494, 0.2627, 0.8479, 0.2618, 0.8448, 0.26, 0.8403, 0.2566, 0.8343, 0.2509, 0.8269, 0.2426, 0.8184, 0.2308, 0.8091, 0.2153, 0.7996, 0.1957, 0.7906, 0.1718, 0.7834, 0.1438, 0.7792, 0.1122, 0.7797, 0.07755, 0.7865, 0.04142, 0.6838, 0.3259, 0.6087, 0.6665, 0.6005, 0.7006, 0.6852, 0.3259, 0.172, 4.147e-05, 0.172, 1.0, 0.1258, 1.0, 0.1258, 4.147e-05, 0.1258, 4.147e-05, 0.1258, 1.0, 0.06874, 1.0, 0.06874, 4.153e-05, 0.06874, 4.153e-05, 0.06874, 1.0, 4.383e-05, 1.0, 4.147e-05, 4.165e-05, 0.4567, 6.757e-05, 0.4567, 0.9999, 0.3773, 0.9999, 0.3773, 6.757e-05, 0.3773, 6.757e-05, 0.3773, 0.9999, 0.2892, 0.9999, 0.2892, 6.763e-05, 0.2892, 6.763e-05, 0.2892, 0.9999, 0.1949, 0.9999, 0.1949, 6.775e-05, 0.1949, 6.775e-05, 0.1949, 0.9999, 0.0975, 0.9999, 0.0975, 6.797e-05, 0.0975, 6.797e-05, 0.0975, 0.9999, 7.054e-05, 0.9999, 6.757e-05, 6.821e-05, 0.3876, 6.24e-05, 0.3876, 0.9999, 0.2933, 0.9999, 0.2933, 6.228e-05, 0.2933, 6.228e-05, 0.2933, 0.9999, 0.2052, 0.9999, 0.2052, 6.225e-05, 0.2052, 6.225e-05, 0.2052, 0.9999, 0.1258, 0.9999, 0.1258, 6.225e-05, 0.1258, 6.225e-05, 0.1258, 0.9999, 0.05712, 0.9999, 0.05712, 6.231e-05, 0.05712, 6.231e-05, 0.05712, 0.9999, 6.437e-05, 0.9999, 6.225e-05, 6.234e-05, 0.2277, 4.796e-05, 0.2277, 1.0, 0.1815, 1.0, 0.1815, 4.784e-05, 0.1815, 4.784e-05, 0.1815, 1.0, 0.1424, 1.0, 0.1424, 4.778e-05, 0.1424, 4.778e-05, 0.1424, 1.0, 0.1033, 1.0, 0.1033, 4.772e-05, 0.1033, 4.772e-05, 0.1033, 1.0, 0.05711, 1.0, 0.05711, 4.772e-05, 0.05711, 4.772e-05, 0.05711, 1.0, 4.929e-05, 1.0, 4.772e-05, 4.772e-05, 0.428, 6.565e-05, 0.428, 0.9999, 0.3593, 0.9999, 0.3593, 6.559e-05, 0.3593, 6.559e-05, 0.3593, 0.9999, 0.2799, 0.9999, 0.2799, 6.547e-05, 0.2799, 6.547e-05, 0.2799, 0.9999, 0.1918, 0.9999, 0.1918, 6.541e-05, 0.1918, 6.541e-05, 0.1918, 0.9999, 0.0975, 0.9999, 0.0975, 6.541e-05, 0.0975, 6.541e-05, 0.0975, 0.9999, 6.626e-05, 0.9999, 6.541e-05, 6.541e-05, 0.7245, 0.2781, 0.6066, 0.6426, 0.6157, 0.5937, 0.7129, 0.2939, 0.7129, 0.2939, 0.6157, 0.5937, 0.6131, 0.5898, 0.7032, 0.3056, 0.7032, 0.3056, 0.6131, 0.5898, 0.6107, 0.592, 0.6952, 0.3139, 0.6952, 0.3139, 0.6107, 0.592, 0.6087, 0.5995, 0.6892, 0.3193, 0.6892, 0.3193, 0.6087, 0.5995, 0.6072, 0.6114, 0.685, 0.3225, 0.685, 0.3225, 0.6072, 0.6114, 0.6068, 0.6271, 0.6828, 0.3243, 0.6826, 0.3253, 0.6076, 0.6457, 0.6087, 0.6665, 0.6838, 0.3259, 0.6828, 0.3243, 0.6068, 0.6271, 0.6076, 0.6457, 0.6826, 0.3253, 0.6838, 0.3259, 0.6852, 0.3259, 0.6863, 0.3248, 0.6858, 0.3223, 0.6839, 0.3175, 0.681, 0.3096, 0.6777, 0.2976, 0.6745, 0.2808, 0.6722, 0.2583, 0.6715, 0.2295, 0.6734, 0.1946, 0.6791, 0.1537, 0.6901, 0.1073, 0.7082, 0.05599, 0.7355, 0.0001371, 0.7513, 0.02802, 0.7649, 0.05519, 0.7755, 0.08251, 0.7789, 0.112, 0.7761, 0.144, 0.7688, 0.1762, 0.7587, 0.2067, 0.7472, 0.2343, 0.7356, 0.2582, 0.7245, 0.2781, 0.7129, 0.2939, 0.7032, 0.3056, 0.6952, 0.3139, 0.6892, 0.3193, 0.685, 0.3225, 0.6828, 0.3243, 0.6826, 0.3253, 0.3597, 0.9432, 0.1646, 0.9432, 9.793e-05, 0.9432, 9.713e-05, 0.5285, 0.007459, 0.5161, 0.04432, 0.4875, 0.07832, 0.4409, 0.1082, 0.3783, 0.1326, 0.3019, 0.1508, 0.2148, 0.1629, 0.1516, 0.3588, 0.1519, 0.3835, 0.1519, 0.4081, 0.1519, 0.4329, 0.1519, 0.4578, 0.1519, 0.4824, 0.152, 0.5071, 0.152, 0.5317, 0.152, 0.5563, 0.1521, 0.7544, 0.1523, 0.8, 9.713e-05, 0.8027, 0.01463, 0.9239, 0.09427, 0.9582, 0.1831, 0.9828, 0.2686, 0.9969, 0.3475, 0.9999, 0.4168, 0.9917, 0.4739, 0.9725, 0.5164, 0.9471, 0.5466, 0.9296, 0.529, 0.929, 0.9437, 0.7533, 0.9435, 0.5562, 0.9432, 0.5317, 0.9432, 0.5072, 0.9431, 0.4827, 0.9431, 0.4581, 0.9431, 0.4334, 0.9433, 0.4087, 0.9433, 0.3842, 0.9433, 0.9758, 0.1101, 1.197, 0.1093, 1.198, 0.4297, 0.9769, 0.4305, 1.383, 1.563, 1.279, 1.305, 1.361, 0.8759, 1.438, 1.066, -0.493, 0.1154, 0.02877, 0.1135, 0.02992, 0.4339, -0.4918, 0.4358, -0.5014, 0.09928, -0.493, 0.1154, -0.5542, 0.2381, -0.5478, 0.2659, -0.573, 0.2231, -0.05971, 0.8895, -0.4129, 0.8831, -0.4267, 0.6729, -0.07039, 0.6403, 2.483, 0.8655, 1.545, 0.8793, 1.552, 0.684, 2.498, 0.616, 0.05162, 0.4758, 0.09807, 0.4842, 0.09647, 0.489, 0.04058, 0.4719, 0.03089, 0.4535, -0.07382, 1.213, -0.5586, 1.177, -0.4129, 0.8831, -0.05971, 0.8895, 2.477, 1.188, 1.745, 1.186, 1.545, 0.8793, 2.483, 0.8655, 0.3699, -0.2986, 0.4351, -0.0005707, 0.3694, 0.02529, 0.3224, -0.1986, 0.2358, 0.9947, 0.2121, 0.9943, 0.1884, 0.9939, 7.727e-05, 0.9909, 7.685e-05, 0.7512, 7.536e-05, 0.009093, 0.1884, 0.006103, 0.1884, 0.482, 0.1884, 0.6138, 0.2121, 0.7397, 0.2358, 0.7855, 0.2594, 0.807, 0.2831, 0.8157, 0.3068, 0.8067, 0.3304, 0.7864, 0.3541, 0.7412, 0.3778, 0.6157, 0.3778, 0.4836, 0.3778, 0.003096, 0.5681, 7.536e-05, 0.5681, 0.7558, 0.5681, 0.9999, 0.3778, 0.9969, 0.3541, 0.9965, 0.3304, 0.9962, 0.3068, 0.9958, 0.2831, 0.9954, 0.2594, 0.9983, 1.027, -0.01454, -0.3731, -0.01454, -0.3731, -0.2771, 1.027, -0.2771, 0.02877, 0.1135, 0.2358, 0.1128, 0.2369, 0.4331, 0.02992, 0.4339, 0.3337, 0.8957, 0.002278, 0.8966, 0.001374, 0.466, 0.3329, 0.4658, 0.05395, 0.5755, 0.04058, 0.4719, 0.09647, 0.489, 0.06751, 0.5761, 0.3516, 1.213, -0.07382, 1.213, -0.05971, 0.8895, 0.3501, 0.8889, 0.7278, 0.111, 0.9758, 0.1101, 0.9769, 0.4305, 0.729, 0.4314, 0.5725, -1.386, 1.076, -0.7447, 0.8085, -0.2622, 0.5103, -0.7422, 0.7703, 0.0004211, 0.897, 0.1065, 0.6722, 0.1065, 0.5732, 0.02355, 1.027, 0.8331, -0.3731, 0.8331, -0.3731, 0.5147, 1.027, 0.5147, 1.545, 0.8793, 1.179, 0.8766, 1.209, 0.6457, 1.552, 0.684, 1.745, 1.186, 1.204, 1.203, 1.179, 0.8766, 1.545, 0.8793, 0.2208, -0.223, 0.3224, -0.1986, 0.2735, -0.1134, 0.2182, -0.1575, 1.197, 0.1093, 1.719, 0.1074, 1.72, 0.4278, 1.198, 0.4297, -0.3731, 0.8331, 1.027, 0.8331, 1.027, 1.567, -0.3731, 1.567, 1.075, 1.301, 1.249, 1.745, 1.117, 1.79, 0.9896, 1.464, -0.493, 0.1154, -0.4918, 0.4358, -0.5538, 0.4361, -0.5542, 0.2381, -0.4129, 0.8831, -1.537, 0.8611, -1.554, 0.7258, -0.4267, 0.6729, -1.003, 0.925, -0.6962, 0.09988, -0.3203, -0.03334, -0.3208, -0.01429, -0.5586, 1.177, -1.629, 1.224, -1.537, 0.8611, -0.4129, 0.8831, -0.2421, 0.9894, -0.03939, 0.8548, -0.01313, 0.8621, -0.04692, 1.31, 0.2242, -0.2974, 0.3699, -0.2986, 0.3224, -0.1986, 0.2208, -0.223, 0.1875, -0.5584, 0.5725, -1.386, 0.5103, -0.7422, 0.2152, -0.4803, -0.8369, -0.989, -0.648, -0.663, -0.6337, -0.2871, -0.7724, -0.5265, -0.8668, -4.127, -0.7086, -4.038, -0.7356, -3.393, -0.8938, -3.482, 0.7107, 0.4526, 0.8336, 0.4521, 0.8336, 0.8266, 0.7107, 0.827, 3.537, 1.372, 3.728, 1.606, 3.393, 1.542, 3.253, 1.37, 0.8932, 0.0006229, 0.9949, 0.0002759, 0.9949, 0.3382, 0.8932, 0.3385, 2.452, 1.889, 2.427, 2.436, 1.958, 2.135, 1.983, 1.588, 0.2927, 0.06817, 0.2152, -0.3017, 0.343, -0.547, 0.4, -0.2755, 0.4669, 0.3446, 0.6527, 0.7645, 0.5669, 0.9277, 0.4305, 0.6194, 0.3399, 0.8532, 0.3395, 0.6786, 0.6773, 0.6786, 0.6778, 0.8532, 2.543, 2.543, 2.537, 1.968, 3.006, 2.251, 3.013, 2.827, 3.704, 2.988, 3.594, 3.048, 3.557, 2.466, 3.638, 2.422, 0.9101, 0.7388, 0.8941, 0.6791, 0.9151, 0.6828, 0.9298, 0.7072, 0.09849, 4.261e-05, 0.138, 0.05089, 0.03953, 0.1324, 4.261e-05, 0.08151, -0.5919, -1.919, -0.6305, -2.345, -0.4766, -2.369, -0.4484, -2.057, 1.479, 2.457, 1.634, 2.907, 1.461, 2.833, 1.347, 2.503, 0.429, 0.07673, 0.5867, 0.07731, 0.5867, 0.4518, 0.429, 0.4512, 0.3395, 0.3395, 0.5333, 0.3402, 0.5333, 0.6781, 0.3395, 0.6773, 2.543, 2.543, 2.427, 2.436, 2.452, 1.889, 2.537, 1.968, -2.08, -1.614, -1.917, -1.431, -1.805, -0.8997, -1.925, -1.034, -0.4766, -2.369, -0.6305, -2.345, -0.8774, -3.053, -0.7235, -3.078, 1.479, 2.457, 1.347, 2.503, 1.117, 1.79, 1.249, 1.745, 0.05754, 0.1063, 3.261e-05, 0.0222, 0.03788, 0.007897, 0.08675, 0.08403, 1.716, 4.606, 1.815, 5.018, 1.581, 4.717, 1.508, 4.415, 0.7298, 0.07673, 0.8319, 0.07691, 0.8319, 0.4514, 0.7298, 0.4512, 1.0, 0.03199, 0.9777, 0.1063, 0.9794, 0.03986, 0.9942, 0.02589, 0.3634, 0.09096, 0.3393, 0.09036, 0.341, 0.02387, 0.365, 0.02447, 0.6807, 0.09891, 0.63, 0.09764, 0.6317, 0.03115, 0.6824, 0.03242, 0.3096, 0.08961, 0.2738, 0.08872, 0.2755, 0.02223, 0.3113, 0.02313, 0.5809, 0.09641, 0.535, 0.09526, 0.5367, 0.02877, 0.5826, 0.02992, 0.2325, 0.08768, 0.1866, 0.08653, 0.1882, 0.02004, 0.2341, 0.02119, 0.9574, 0.1058, 0.9333, 0.1052, 0.935, 0.03875, 0.959, 0.03935, 0.4937, 0.09422, 0.4579, 0.09333, 0.4595, 0.02684, 0.4953, 0.02774, 0.1375, 0.0853, 0.08675, 0.08403, 0.08841, 0.01754, 0.1392, 0.01882, 0.9036, 0.1045, 0.8678, 0.1036, 0.8695, 0.03711, 0.9053, 0.038, 0.4282, 0.09258, 0.4041, 0.09198, 0.4058, 0.02549, 0.4298, 0.0261, 0.9186, 0.4222, 0.8687, 0.4526, 0.8006, 0.4818, 0.7144, 0.5042, 0.6167, 0.5145, 0.5153, 0.5177, 0.4859, 0.4705, 0.5744, 0.4674, 0.6509, 0.4591, 0.7177, 0.4447, 0.7729, 0.4221, 0.8143, 0.3948, 0.8403, 0.3638, 0.8496, 0.3309, 0.9653, 0.3653, 0.9487, 0.3951, 0.8265, 0.1026, 0.7806, 0.1014, 0.7822, 0.03492, 0.8281, 0.03607, 0.3837, 0.09147, 0.3634, 0.09096, 0.365, 0.02447, 0.3854, 0.02498, 0.7315, 0.1002, 0.6807, 0.09891, 0.6824, 0.03242, 0.7331, 0.03369, 0.3393, 0.09036, 0.3096, 0.08961, 0.3113, 0.02313, 0.341, 0.02387, 0.63, 0.09764, 0.5809, 0.09641, 0.5826, 0.02992, 0.6317, 0.03115, 0.2738, 0.08872, 0.2325, 0.08768, 0.2341, 0.02119, 0.2755, 0.02223, 0.9777, 0.1063, 0.9574, 0.1058, 0.959, 0.03935, 0.9794, 0.03986, 0.535, 0.09526, 0.4937, 0.09422, 0.4953, 0.02774, 0.5367, 0.02877, 0.1866, 0.08653, 0.1375, 0.0853, 0.1392, 0.01882, 0.1882, 0.02004, 0.9333, 0.1052, 0.9036, 0.1045, 0.9053, 0.038, 0.935, 0.03875, 0.4579, 0.09333, 0.4282, 0.09258, 0.4298, 0.0261, 0.4595, 0.02684, 0.08675, 0.08403, 0.03788, 0.007897, 0.04077, 3.261e-05, 0.08841, 0.01754, 0.8678, 0.1036, 0.8265, 0.1026, 0.8281, 0.03607, 0.8695, 0.03711, 0.4041, 0.09198, 0.3837, 0.09147, 0.3854, 0.02498, 0.4058, 0.02549, -2.655, -1.717, -2.515, -1.618, -2.359, -1.039, -2.462, -1.111, -0.8774, -3.053, -0.8938, -3.482, -0.7356, -3.393, -0.7235, -3.078, 1.716, 3.608, 1.846, 4.047, 1.638, 3.856, 1.543, 3.533, 1.958, 2.135, 1.846, 1.949, 1.9, 1.451, 1.983, 1.588, -1.479, -1.408, -1.299, -1.149, -1.235, -0.6864, -1.366, -0.8767, 1.625, 5.511, 1.691, 5.879, 1.44, 5.481, 1.391, 5.21, 0.8195, 0.8965, 0.7266, 0.5763, 0.8338, 0.2327, 0.9021, 0.4677, -0.1812, -0.4545, 0.009769, -0.07424, -0.02667, 0.2005, -0.1669, -0.07864, 3.869, 2.32, 4.012, 2.545, 3.639, 2.422, 3.534, 2.257, 0.9345, 0.8032, 0.9345, 0.8262, 0.9422, 0.7725, 0.9299, 0.7711, -0.2031, -0.8485, -0.2622, -1.254, -0.1187, -1.391, -0.07524, -1.094, -1.805, -0.8997, -1.917, -1.431, -1.479, -1.408, -1.366, -0.8767, 0.5872, 0.07673, 0.7293, 0.07713, 0.7293, 0.4516, 0.5872, 0.4512, 0.6855, 0.3397, 0.811, 0.3395, 0.811, 0.6773, 0.6855, 0.6776, 1.461, 2.833, 1.634, 2.907, 1.716, 3.608, 1.543, 3.533, 0.5872, 0.4521, 0.7101, 0.4526, 0.7101, 0.827, 0.5872, 0.8266, 0.5548, 0.1514, 0.5542, 0.0002759, 0.8921, 0.0002759, 0.8927, 0.1514, 0.0001188, 0.01484, 0.5521, 0.0001179, 0.5521, 0.683, 0.0001179, 0.6977, 1.383, 1.563, 1.438, 1.066, 1.9, 1.451, 1.846, 1.949, 0.8324, 0.07701, 0.9151, 0.07673, 0.9151, 0.4512, 0.8324, 0.4515, 1.716, 4.606, 1.508, 4.415, 1.638, 3.856, 1.846, 4.047, 0.9137, 0.3395, 0.9997, 0.3395, 0.9997, 0.6774, 0.9137, 0.6773, -2.865, -1.01, -3.058, -1.616, -2.655, -1.717, -2.462, -1.111, 0.2597, 0.07673, 0.4284, 0.07727, 0.4285, 0.4517, 0.2598, 0.4512, 0.0009961, 0.7481, 0.0002759, 0.5543, 0.3382, 0.5543, 0.3389, 0.7481, 0.9298, 0.7072, 0.9489, 0.6857, 0.9299, 0.7711, 0.9422, 0.7725, 1.361, 0.8759, 1.279, 1.305, 0.8195, 0.8965, 0.9021, 0.4677, 0.2927, 0.06817, 0.4, -0.2755, 0.8338, 0.2327, 0.7266, 0.5763, 0.504, 0.4523, 0.5867, 0.4526, 0.5867, 0.827, 0.504, 0.8268, 0.08549, 0.6267, 0.08487, 0.4523, 0.4593, 0.4523, 0.4599, 0.6267, -2.08, -1.614, -1.925, -1.034, -2.359, -1.039, -2.515, -1.618, 0.9101, 0.7388, 0.9298, 0.7072, 0.9422, 0.7725, 0.9345, 0.8262, 0.8115, 0.3395, 0.9132, 0.3398, 0.9132, 0.6777, 0.8115, 0.6773, -0.8369, -0.989, -0.7724, -0.5265, -1.235, -0.6864, -1.299, -1.149, 0.8341, 0.4522, 0.9041, 0.4521, 0.9041, 0.8266, 0.8341, 0.8266, 0.343, -0.547, 0.2152, -0.3017, -0.2031, -0.8485, -0.07524, -1.094, 0.001029, 0.5538, 0.0002759, 0.3395, 0.3382, 0.3395, 0.3389, 0.5538, 0.5523, 0.01516, 0.9999, 0.0001179, 0.9999, 0.683, 0.5523, 0.6981, 0.08487, 0.07673, 0.2592, 0.07734, 0.2592, 0.4518, 0.08487, 0.4512, 1.581, 4.717, 1.815, 5.018, 1.625, 5.511, 1.391, 5.21, -0.6337, -0.2871, -0.648, -0.663, -0.1812, -0.4545, -0.1669, -0.07864, 0.138, 0.05089, 0.1102, 0.09893, 0.05183, 0.1472, 0.03953, 0.1324, 0.4669, 0.3446, 0.4305, 0.6194, -0.02667, 0.2005, 0.009769, -0.07424, 0.5338, 0.3395, 0.6849, 0.34, 0.6849, 0.6779, 0.5338, 0.6773, 0.5669, 0.9277, 0.6527, 0.7645, 1.075, 1.301, 0.9896, 1.464, 0.2158, 0.2076, 0.2151, 0.0002759, 0.553, 0.0002759, 0.5537, 0.2076, 0.08546, 0.7849, 0.08487, 0.6272, 0.4593, 0.6272, 0.4599, 0.7849, 3.393, 1.542, 3.728, 1.606, 3.869, 2.32, 3.534, 2.257, -0.5919, -1.919, -0.4484, -2.057, -0.1187, -1.391, -0.2622, -1.254, 3.557, 2.466, 3.594, 3.048, 3.128, 2.851, 3.091, 2.269, 0.4208, 0.0004158, 0.5821, 0.0004169, 0.5821, 0.2496, 0.4208, 0.2496, 0.6181, 0.7105, 0.6794, 0.6179, 0.9234, 0.6381, 0.8754, 0.7105, 0.3161, 0.2546, 0.4582, 0.2546, 0.4582, 0.508, 0.3161, 0.508, 0.3583, 0.1751, 0.5041, 0.3486, 0.3667, 0.3486, 0.2527, 0.2129, 0.6534, 0.2952, 0.505, 0.1751, 0.7035, 0.1751, 0.8195, 0.269, 0.05743, 0.5089, 0.1575, 0.5089, 0.1575, 0.7623, 0.05743, 0.7623, 0.8434, 0.0004158, 0.934, 0.0004158, 0.934, 0.2496, 0.8434, 0.2496, 0.459, 0.5088, 0.57, 0.5088, 0.57, 0.7622, 0.459, 0.7622, 0.0004211, 0.3495, 0.1656, 0.3495, 0.3019, 0.4938, 0.1727, 0.4938, 0.4689, 0.6179, 0.6172, 0.738, 0.4188, 0.738, 0.3027, 0.644, 0.6945, 0.5088, 0.7864, 0.5088, 0.7863, 0.7623, 0.6944, 0.7622, 0.6941, 0.5982, 0.6071, 0.4921, 0.8508, 0.5152, 0.9189, 0.5982, 0.9999, 0.2693, 0.9653, 0.3653, 0.8496, 0.3309, 0.9154, 0.2249, 0.2504, 0.7933, 0.2504, 0.6625, 0.4996, 0.6625, 0.4996, 0.7933, 0.0003851, 0.2546, 0.1424, 0.2546, 0.1424, 0.5081, 0.0003851, 0.5081, 0.0004211, 0.4947, 0.2124, 0.4947, 0.2912, 0.6072, 0.1254, 0.6072, 0.5153, 0.5177, 0.3727, 0.5876, 0.3529, 0.5499, 0.4859, 0.4705, 0.8197, 0.3495, 0.9067, 0.4556, 0.663, 0.4325, 0.5949, 0.3495, 0.8434, 0.2504, 0.934, 0.2504, 0.934, 0.4996, 0.8434, 0.4996, 0.6433, 0.9376, 0.6273, 0.8449, 0.8881, 0.8651, 0.9006, 0.9376, 0.5825, 0.2546, 0.7053, 0.2546, 0.7053, 0.508, 0.5825, 0.508, 0.2504, 0.2504, 0.42, 0.2504, 0.42, 0.4996, 0.2504, 0.4996, 0.8978, 0.2347, 0.8978, 0.0004211, 0.9996, 0.004324, 0.9996, 0.1876, 0.1463, 0.3486, 0.0004211, 0.1751, 0.1378, 0.1751, 0.2519, 0.3108, 0.000416, 0.1728, 0.0004158, 0.0004159, 0.2496, 0.0004158, 0.2496, 0.1728, 0.03299, 0.3355, 0.009621, 0.2853, 0.1037, 0.256, 0.1232, 0.284, 0.4811, 0.01111, 0.5712, 0.0309, 0.5415, 0.1464, 0.4627, 0.1305, 0.0001862, 0.242, 7.665e-05, 0.2047, 0.0916, 0.2154, 0.09363, 0.2335, 0.6556, 0.05774, 0.7311, 0.08981, 0.6815, 0.1937, 0.6158, 0.1683, 0.7957, 0.1253, 0.8476, 0.1614, 0.7815, 0.2482, 0.7371, 0.221, 0.00811, 0.1674, 0.02864, 0.1252, 0.1151, 0.1823, 0.09851, 0.1989, 0.3529, 0.5499, 0.2754, 0.5177, 0.3229, 0.4162, 0.3985, 0.4459, 0.8867, 0.1953, 0.9154, 0.2249, 0.8377, 0.3002, 0.8145, 0.2745, 0.06823, 0.08036, 0.1293, 0.04073, 0.185, 0.146, 0.1432, 0.1643, 0.1995, 0.4812, 0.1302, 0.4379, 0.1979, 0.3508, 0.2556, 0.3844, 0.2075, 0.0133, 0.2955, 7.694e-05, 0.3079, 0.1217, 0.241, 0.1308, 0.6186, 0.7212, 0.5341, 0.7309, 0.534, 0.7294, 0.4461, 0.7309, 0.3585, 0.7256, 0.2743, 0.7138, 0.1969, 0.696, 0.1292, 0.6727, 0.07383, 0.645, 0.03291, 0.6138, 0.008025, 0.5804, 0.0001178, 0.546, 0.009496, 0.5121, 0.0358, 0.4798, 0.07802, 0.4504, 0.1345, 0.425, 0.2032, 0.4047, 0.2813, 0.3902, 0.3659, 0.3821, 0.4537, 0.3806, 0.5414, 0.3858, 0.6255, 0.3976, 0.7029, 0.4155, 0.7706, 0.4387, 0.826, 0.4665, 0.8669, 0.4976, 0.8918, 0.5311, 0.8997, 0.5654, 0.9003, 0.5656, 0.8903, 0.5994, 0.864, 0.6317, 0.8218, 0.6611, 0.7653, 0.6864, 0.6967, 0.7067, 0.07348, 0.3883, 0.03299, 0.3355, 0.1232, 0.284, 0.1541, 0.3164, 0.3881, 7.665e-05, 0.4811, 0.01111, 0.4627, 0.1305, 0.3834, 0.1217, 0.009621, 0.2853, 0.0001862, 0.242, 0.09363, 0.2335, 0.1037, 0.256, 0.5712, 0.0309, 0.6556, 0.05774, 0.6158, 0.1683, 0.5415, 0.1464, 0.7311, 0.08981, 0.7957, 0.1253, 0.7371, 0.221, 0.6815, 0.1937, 7.665e-05, 0.2047, 0.00811, 0.1674, 0.09851, 0.1989, 0.0916, 0.2154, 0.4859, 0.4705, 0.3529, 0.5499, 0.3985, 0.4459, 0.4861, 0.4689, 0.8476, 0.1614, 0.8867, 0.1953, 0.8145, 0.2745, 0.7815, 0.2482, 0.02864, 0.1252, 0.06823, 0.08036, 0.1432, 0.1643, 0.1151, 0.1823, 0.2754, 0.5177, 0.1995, 0.4812, 0.2556, 0.3844, 0.3229, 0.4162, 0.9154, 0.2249, 0.8496, 0.3309, 0.8489, 0.3309, 0.8377, 0.3002, 0.1293, 0.04073, 0.2075, 0.0133, 0.241, 0.1308, 0.185, 0.146, 0.1302, 0.4379, 0.07348, 0.3883, 0.1541, 0.3164, 0.1979, 0.3508, 0.2955, 7.694e-05, 0.3881, 7.665e-05, 0.3834, 0.1217, 0.3079, 0.1217, 0.6273, 0.7389, 0.854, 0.7389, 0.893, 0.844, 0.7157, 0.844, 0.537, 0.9476, 0.3027, 0.9476, 0.3499, 0.8458, 0.5331, 0.8458, 0.2452, 0.7063, 0.2987, 0.8037, 0.04224, 0.7825, 0.0004211, 0.7063, 0.0004211, 0.8958, 0.02348, 0.8046, 0.28, 0.8245, 0.262, 0.8958, 0.0004211, 0.8966, 0.2347, 0.8966, 0.1876, 0.9984, 0.004324, 0.9984, 0.4385, 0.1422, 0.281, 0.0004211, 0.4492, 0.0004211, 0.5724, 0.1113, 0.0004211, 0.0004211, 0.1376, 0.0004211, 0.2801, 0.1742, 0.1728, 0.1742, 0.4366, 0.3495, 0.5941, 0.4913, 0.4259, 0.4913, 0.3027, 0.3804, 0.4293, 0.845, 0.3027, 0.7389, 0.5274, 0.7389, 0.6265, 0.8218, 0.3027, 0.4921, 0.4936, 0.4921, 0.6063, 0.617, 0.457, 0.617, 0.2496, 0.5061, 0.2496, 0.6541, 0.0004158, 0.6541, 0.0004159, 0.5061, 0.9414, 0.2546, 0.9996, 0.2546, 0.9996, 0.508, 0.9414, 0.508, 0.5082, 0.5004, 0.5821, 0.5004, 0.5821, 0.7496, 0.5082, 0.7496, 0.1583, 0.5089, 0.269, 0.5089, 0.269, 0.7623, 0.1583, 0.7623, 0.5082, 0.2504, 0.5821, 0.2504, 0.5821, 0.4996, 0.5082, 0.4996, 0.1583, 0.2546, 0.2862, 0.2546, 0.2862, 0.5081, 0.1583, 0.5081, 0.007377, 0.5089, 0.05666, 0.5089, 0.05666, 0.7623, 0.007377, 0.7623, 0.4688, 0.0003851, 0.5796, 0.0003851, 0.5796, 0.2538, 0.4688, 0.2538, 0.5825, 0.5088, 0.6936, 0.5088, 0.6936, 0.7622, 0.5825, 0.7622, 0.7145, 0.5004, 0.8253, 0.5004, 0.8253, 0.7496, 0.7145, 0.7496, 0.7318, 0.2504, 0.8426, 0.2504, 0.8426, 0.4996, 0.7318, 0.4996, 0.2496, 0.1736, 0.2496, 0.3431, 0.0004158, 0.3431, 0.0004161, 0.1736, 0.7061, 0.2546, 0.7927, 0.2546, 0.7927, 0.508, 0.7061, 0.508, 0.5803, 0.0003851, 0.6548, 0.0003851, 0.6548, 0.2538, 0.5803, 0.2538, 0.2504, 0.0004158, 0.42, 0.0004159, 0.42, 0.2496, 0.2504, 0.2496, 0.5829, 0.2504, 0.731, 0.2504, 0.731, 0.4996, 0.5829, 0.4996, 0.3161, 0.5088, 0.435, 0.5088, 0.435, 0.7622, 0.3161, 0.7622, 0.8262, 0.5004, 0.9167, 0.5004, 0.9167, 0.7496, 0.8262, 0.7496, 0.3161, 0.0003851, 0.4681, 0.0003851, 0.4681, 0.2538, 0.3161, 0.2538, 0.515, 0.7504, 0.5821, 0.7504, 0.5821, 0.9996, 0.515, 0.9996, 0.7934, 0.2546, 0.8679, 0.2546, 0.8679, 0.508, 0.7934, 0.508, 0.7318, 0.0004158, 0.8426, 0.000416, 0.8426, 0.2496, 0.7318, 0.2496, 0.459, 0.2546, 0.5818, 0.2546, 0.5818, 0.508, 0.459, 0.508, 0.2504, 0.6617, 0.2504, 0.5004, 0.4996, 0.5004, 0.4996, 0.6617, 0.8687, 0.2546, 0.9406, 0.2546, 0.9406, 0.508, 0.8687, 0.508, 0.0004159, 0.7857, 0.0004158, 0.655, 0.2496, 0.655, 0.2496, 0.7857, 0.5829, 0.0004158, 0.731, 0.0004159, 0.731, 0.2496, 0.5829, 0.2496, 0.0004158, 0.5052, 0.0004158, 0.344, 0.2496, 0.344, 0.2496, 0.5052, 0.1584, 0.0003851, 0.3154, 0.0004393, 0.3153, 0.2539, 0.1583, 0.2538, 0.7872, 0.5088, 0.8738, 0.5088, 0.8738, 0.7622, 0.7872, 0.7622, 0.5829, 0.7504, 0.65, 0.7504, 0.65, 0.9996, 0.5829, 0.9996, 0.8746, 0.5088, 0.9376, 0.5088, 0.9376, 0.7623, 0.8745, 0.7622, 0.9175, 0.5004, 0.9914, 0.5004, 0.9914, 0.7496, 0.9175, 0.7496, 0.9384, 0.5088, 0.9967, 0.5088, 0.9967, 0.7622, 0.9384, 0.7622, 0.0004726, 0.0003851, 0.1575, 0.0004393, 0.1574, 0.2539, 0.0003851, 0.2538, 0.5829, 0.5004, 0.7137, 0.5004, 0.7137, 0.7496, 0.5829, 0.7496, 0.5103, -0.7422, 0.8085, -0.2622, 0.6074, -0.1074, 0.4361, -0.4622, 0.3767, -0.3153, 0.4573, -0.0107, 0.4351, -0.0005707, 0.3699, -0.2986, 1.027, 0.5147, -0.3731, 0.5147, -0.3731, 0.2494, 1.027, 0.2494, 0.9989, 0.8966, 0.664, 0.8958, 0.665, 0.4657, 0.9999, 0.466, 0.4169, 0.8954, 0.3753, 0.8956, 0.3337, 0.8957, 0.3329, 0.4658, 0.3745, 0.4657, 0.4158, 0.4657, 0.458, 0.4602, 0.4986, 0.4656, 0.5402, 0.4656, 0.5818, 0.4656, 0.6234, 0.4657, 0.665, 0.4657, 0.664, 0.8958, 0.6224, 0.8957, 0.5808, 0.8956, 0.5392, 0.8954, 0.4984, 0.8954, 0.4576, 0.8898, 0.4556, 0.8882, 0.4029, 0.8885, 0.3501, 0.8889, -0.05971, 0.8895, -0.07039, 0.6403, 0.3556, 0.6327, 0.4091, 0.6322, 0.4617, 0.6317, 0.5177, 0.6314, 0.5707, 0.6315, 0.6242, 0.6314, 0.6776, 0.6315, 0.731, 0.6316, 0.7843, 0.6317, 1.209, 0.6457, 1.179, 0.8766, 0.7713, 0.8866, 0.7187, 0.887, 0.666, 0.8873, 0.6134, 0.8875, 0.5606, 0.8876, 0.508, 0.8842, 1.204, 1.203, 0.7737, 1.211, 0.7713, 0.8866, 1.179, 0.8766, -0.3731, 0.05145, -0.3731, 0.01845, -0.3731, -0.01454, 1.027, -0.01454, 1.027, 0.01845, 1.027, 0.05145, 1.031, 0.08444, 1.027, 0.1174, 1.027, 0.1504, 1.027, 0.1834, 1.027, 0.2164, 1.027, 0.2494, -0.3731, 0.2494, -0.3731, 0.2164, -0.3731, 0.1834, -0.3731, 0.1504, -0.3731, 0.1174, -0.3686, 0.08444, 0.2358, 0.1128, 0.4811, 0.1119, 0.4823, 0.4323, 0.2369, 0.4331, 0.5, 0.7422, 0.4538, 0.9999, 0.4255, 0.9948, 0.4637, 9.363e-05, 0.5, 0.0009099, 0.4717, 0.7371, 0.2152, -0.4803, 0.5103, -0.7422, 0.4361, -0.4622, 0.2258, -0.399, 0.2245, -0.3092, 0.3767, -0.3153, 0.3699, -0.2986, 0.2242, -0.2974, 0.4573, -0.0107, 0.2993, 0.3962, 0.3228, 0.3281, 0.4437, 0.01609, 0.4103, -0.3949, 0.5308, -0.06799, 0.5117, -0.05377, 0.4017, -0.3737, 0.2255, -0.3594, 0.4103, -0.3949, 0.4017, -0.3737, 0.2253, -0.3465, 0.4281, -0.4398, 0.5714, -0.09718, 0.5507, -0.08236, 0.4191, -0.4169, 0.2258, -0.3856, 0.4281, -0.4398, 0.4191, -0.4169, 0.2257, -0.3724, 0.41, 0.007244, 0.4503, 0.01355, 0.4907, 0.008668, 0.531, 0.009247, 0.5722, 0.009792, 0.6133, 0.01035, 0.6544, 0.01092, 0.9854, 0.016, 0.9855, 0.2669, 0.6564, 0.2667, 0.6155, 0.2668, 0.5746, 0.2668, 0.5337, 0.2668, 0.4933, 0.2669, 0.4518, 0.2697, 0.4116, 0.2668, 0.3707, 0.2668, 0.3298, 0.2668, 0.004135, 0.2667, 9.468e-05, 9.468e-05, 0.3277, 0.005679, 0.3688, 0.006457, 0.4361, -0.4622, 0.6074, -0.1074, 0.5714, -0.09718, 0.4281, -0.4398, 0.4576, 1.212, 0.4046, 1.212, 0.3516, 1.213, 0.3501, 0.8889, 0.4029, 0.8885, 0.4556, 0.8882, 0.508, 0.8842, 0.5606, 0.8876, 0.6134, 0.8875, 0.666, 0.8873, 0.7187, 0.887, 0.7713, 0.8866, 0.7737, 1.211, 0.7206, 1.211, 0.6676, 1.211, 0.6146, 1.212, 0.5616, 1.212, 0.5095, 1.205, 0.2258, -0.399, 0.4361, -0.4622, 0.4281, -0.4398, 0.2258, -0.3856, 0.3336, 0.5071, 0.5714, -0.09718, 0.579, -0.06996, 0.3623, 0.4663, 0.4191, -0.4169, 0.5507, -0.08236, 0.5308, -0.06799, 0.4103, -0.3949, 0.2257, -0.3724, 0.4191, -0.4169, 0.4103, -0.3949, 0.2255, -0.3594, 0.3933, -0.3537, 0.4928, -0.03791, 0.4748, -0.02489, 0.3848, -0.3339, 0.2246, -0.3335, 0.3933, -0.3537, 0.3848, -0.3339, 0.2248, -0.3214, -0.1457, 1.81, -0.4776, 1.566, -0.4776, -1.003, -0.1457, -1.004, 0.1862, -0.9927, 0.518, -1.007, 0.8499, -1.009, 1.182, -1.01, 1.514, -1.012, 1.514, 1.57, 1.182, 1.813, 0.8499, 1.922, 0.518, 1.971, 0.1862, 1.921, 0.3848, -0.3339, 0.4748, -0.02489, 0.4573, -0.0107, 0.3767, -0.3153, 0.2248, -0.3214, 0.3848, -0.3339, 0.3767, -0.3153, 0.2245, -0.3092, 0.5428, 0.1117, 0.5737, 0.1158, 0.6045, 0.1114, 0.6353, 0.1113, 0.6661, 0.1112, 0.697, 0.1111, 0.7278, 0.111, 0.729, 0.4314, 0.6981, 0.4315, 0.6673, 0.4316, 0.6365, 0.4317, 0.6056, 0.4318, 0.5748, 0.4361, 0.544, 0.432, 0.5131, 0.4321, 0.4823, 0.4323, 0.4811, 0.1119, 0.512, 0.1118, 0.4017, -0.3737, 0.5117, -0.05377, 0.4928, -0.03791, 0.3933, -0.3537, 0.2253, -0.3465, 0.4017, -0.3737, 0.3933, -0.3537, 0.2246, -0.3335, 0.5365, 9.363e-05, 0.5365, 0.9903, 0.5002, 0.7304, 0.5002, 0.0006695, 0.2993, 0.3962, 0.3191, 0.3184, 0.3281, 0.3005, 0.3228, 0.3281, 0.3191, 0.3184, 0.4351, -0.0005707, 0.4374, 0.01307, 0.3281, 0.3005, 0.4351, -0.0005707, 0.4573, -0.0107, 0.4437, 0.01609, 0.4374, 0.01307, 0.215, 0.6692, 0.1701, 0.5919, 0.08723, 0.389, 0.02676, 0.1763, 0.0526, 0.172, 0.1473, 0.4462, 0.1742, 0.4456, 0.1993, 0.5523, 0.2403, 0.6005, 0.278, 0.6245, 0.3103, 0.6081, 0.3394, 0.5675, 0.3612, 0.4725, 0.3596, 0.2033, 0.3882, 0.4163, 0.3803, 0.6152, 0.3551, 0.6847, 0.3245, 0.7138, 0.2915, 0.7249, 0.2546, 0.7074, 0.5714, -0.09718, 0.6074, -0.1074, 0.589, -0.0697, 0.579, -0.06996, 0.6074, -0.1074, 0.4337, 0.3937, 0.4226, 0.3766, 0.589, -0.0697, 0.281, 0.5122, 0.2788, 0.5322, 0.27, 0.5454, 0.271, 0.5186, 0.2893, 0.4769, 0.281, 0.5122, 0.271, 0.5186, 0.2775, 0.4807, 0.3026, 0.5338, 0.3336, 0.5071, 0.3364, 0.5238, 0.3003, 0.555, 0.2261, 0.5952, 0.2275, 0.5684, 0.2375, 0.5648, 0.2368, 0.5843, 0.2511, 0.499, 0.2805, 0.3904, 0.2888, 0.3865, 0.2601, 0.4945, 0.2993, 0.3962, 0.2893, 0.4769, 0.2775, 0.4807, 0.2886, 0.4473, 0.3336, 0.5071, 0.4337, 0.3937, 0.3996, 0.4536, 0.3364, 0.5238, 0.2805, 0.3904, 0.3191, 0.3184, 0.3006, 0.3685, 0.2888, 0.3865, 0.4116, 0.2668, 0.4518, 0.2697, 0.4933, 0.2669, 0.5337, 0.2668, 0.5746, 0.2668, 0.6155, 0.2668, 0.6564, 0.2667, 0.9855, 0.2669, 0.9999, 0.466, 0.665, 0.4657, 0.6234, 0.4657, 0.5818, 0.4656, 0.5402, 0.4656, 0.4986, 0.4656, 0.458, 0.4602, 0.4158, 0.4657, 0.3745, 0.4657, 0.3329, 0.4658, 0.001374, 0.466, 0.004135, 0.2667, 0.3298, 0.2668, 0.3707, 0.2668, 0.2275, 0.5684, 0.235, 0.5365, 0.2436, 0.5374, 0.2375, 0.5648, 0.2788, 0.5322, 0.286, 0.539, 0.28, 0.5578, 0.27, 0.5454, 0.286, 0.539, 0.3026, 0.5338, 0.3003, 0.555, 0.28, 0.5578, 0.3725, 0.5295, 0.2848, 0.6337, 0.2884, 0.6032, 0.3659, 0.5129, 0.2332, 0.6159, 0.2261, 0.5952, 0.2368, 0.5843, 0.2428, 0.5976, 0.4337, 0.3937, 0.3725, 0.5295, 0.3659, 0.5129, 0.3996, 0.4536, 0.235, 0.5365, 0.2511, 0.499, 0.2601, 0.4945, 0.2436, 0.5374, 0.2483, 0.6313, 0.2332, 0.6159, 0.2428, 0.5976, 0.2559, 0.6071, 0.2848, 0.6337, 0.2483, 0.6313, 0.2559, 0.6071, 0.2884, 0.6032, 0.851, 0.1986, 0.8374, 0.1998, 0.8443, 0.2322, 0.8349, 0.2639, 0.8097, 0.2939, 0.7696, 0.3208, 0.7162, 0.3437, 0.6515, 0.3616, 0.5779, 0.374, 0.4984, 0.3804, 0.4159, 0.3803, 0.3337, 0.374, 0.2549, 0.3616, 0.1825, 0.3437, 0.1193, 0.3208, 0.06775, 0.2938, 0.02983, 0.2639, 0.006998, 0.2322, 0.0001178, 0.1998, 0.009458, 0.1681, 0.03466, 0.1382, 0.07475, 0.1112, 0.1282, 0.08834, 0.1929, 0.07036, 0.2665, 0.05797, 0.346, 0.05165, 0.4285, 0.05165, 0.5107, 0.05797, 0.4999, 0.04974, 0.543, 0.0001178, 0.6503, 0.01719, 0.7489, 0.04175, 0.835, 0.07296, 0.9087, 0.102, 0.9643, 0.137, 0.9999, 0.1767, 0.8308, 0.9429, 0.3906, 0.009037, 0.7406, 0.01971, 0.4891, 0.9409, 0.4891, 0.9409, 0.7406, 0.01971, 0.8068, 0.7654, -0.0102, 0.4029, -0.0102, 0.4029, 0.8068, 0.7654, 0.4793, 0.9969, 0.02542, 0.03343, 0.02542, 0.03343, 0.4793, 0.9969, 0.1423, 0.9591, 0.3825, 0.07968, 0.0, 0.0, 0.0, 0.0, 0.0, 0.0, 0.0, 0.0, 0.0, 0.0, 0.0, 0.0, 0.8558, 0.5949, 0.1018, 0.2604, 0.3906, 0.009037, 0.8308, 0.9429, 0.3825, 0.07968, 0.1423, 0.9591, 0.1018, 0.2604, 0.8558, 0.5949, 0.0, 0.0, 0.0, 0.0, 0.0, 0.0, 0.0, 0.0, 0.0, 0.0, 0.0, 0.0, 0.0, 0.0, 0.0, 0.0, 0.0, 0.0, 0.0, 0.0, 0.9192, 8.346e-05, 0.7417, 8.346e-05, 0.6572, 8.346e-05, 0.5407, 8.346e-05, 0.4149, 8.346e-05, 0.2896, 8.346e-05, 0.2013, 8.25e-05, 0.0939, 8.25e-05, -0.006841, 8.25e-05, -0.006841, 0.9999, 0.0939, 0.9999, 0.2013, 0.9999, 0.2896, 0.9999, 0.4149, 0.9999, 0.5407, 0.9999, 0.6572, 0.9999, 0.7417, 0.9999, 0.9192, 0.9999, 1.001, 0.9999, 1.001, 8.346e-05, 0.8308, 0.9429, 0.3906, 0.009037, 0.7406, 0.01971, 0.4891, 0.9409, 0.4891, 0.9409, 0.7406, 0.01971, 0.8068, 0.7654, -0.0102, 0.4029, -0.0102, 0.4029, 0.8068, 0.7654, 0.4793, 0.9969, 0.02542, 0.03343, 0.02542, 0.03343, 0.4793, 0.9969, 0.1423, 0.9591, 0.3825, 0.07968, 0.0, 0.0, 0.0, 0.0, 0.0, 0.0, 0.0, 0.0, 0.0, 0.0, 0.0, 0.0, 0.8558, 0.5949, 0.1018, 0.2604, 0.3906, 0.009037, 0.8308, 0.9429, 0.3825, 0.07968, 0.1423, 0.9591, 0.1018, 0.2604, 0.8558, 0.5949, 0.0, 0.0, 0.0, 0.0, 0.0, 0.0, 0.0, 0.0, 0.0, 0.0, 0.0, 0.0, 0.0, 0.0, 0.0, 0.0, 0.0, 0.0, 0.0, 0.0, 0.9192, 8.346e-05, 0.7417, 8.346e-05, 0.6572, 8.346e-05, 0.5407, 8.346e-05, 0.4149, 8.346e-05, 0.2896, 8.346e-05, 0.2013, 8.25e-05, 0.0939, 8.25e-05, -0.006841, 8.25e-05, -0.006841, 0.9999, 0.0939, 0.9999, 0.2013, 0.9999, 0.2896, 0.9999, 0.4149, 0.9999, 0.5407, 0.9999, 0.6572, 0.9999, 0.7417, 0.9999, 0.9192, 0.9999, 1.001, 0.9999, 1.001, 8.346e-05, 0.0, 0.0, 0.0, 0.0, 0.0, 0.0, 0.0, 0.0, 0.0, 0.0, 0.0, 0.0, 0.0, 0.0, 0.0, 0.0, 0.0, 0.0, 0.0, 0.0, 0.0, 0.0, 0.0, 0.0, 0.0, 0.0, 0.0, 0.0, 0.0, 0.0, 0.0, 0.0, 0.0, 0.0, 0.0, 0.0, 0.0, 0.0, 0.0, 0.0, 0.0, 0.0, 0.0, 0.0, 0.0, 0.0, 0.0, 0.0, 0.0, 0.0, 0.0, 0.0, 0.0, 0.0, 0.0, 0.0, 0.0, 0.0, 0.0, 0.0, 0.0, 0.0, 0.0, 0.0, 0.0, 0.0, 0.0, 0.0, 0.0, 0.0, 0.0, 0.0, 0.0, 0.0, 0.0, 0.0, 0.0, 0.0, 0.0, 0.0, 0.0, 0.0, 0.0, 0.0, 0.0, 0.0, 0.0, 0.0, 0.0, 0.0, 0.0, 0.0, 0.0, 0.0, 0.0, 0.0, 0.0, 0.0, 0.0, 0.0, 0.0, 0.0, 0.0, 0.0, 0.0, 0.0, 0.0, 0.0, 0.0, 0.0, 0.0, 0.0, 0.0, 0.0, 0.0, 0.0, 0.0, 0.0, 0.0, 0.0, 0.0, 0.0, 0.0, 0.0, 0.0, 0.0, 0.0, 0.0, 0.0, 0.0, 0.0, 0.0, 0.0, 0.0, 0.0, 0.0, 0.0, 0.0, 0.0, 0.0, 0.0, 0.0, 0.0, 0.0, 0.0, 0.0, 0.0, 0.0, 0.0, 0.0, 0.0, 0.0, 0.0, 0.0, 0.0, 0.0, 0.0, 0.0, 0.0, 0.0, 0.0, 0.0, 0.0, 0.0, 0.0, 0.0, 0.0, 0.0, 0.0, 0.0, 0.0, 0.0, 0.0, 0.0, 0.0, 0.0, 0.0, 0.0, 0.0, 0.0, 0.0, 0.0, 0.0, 0.0, 0.0, 0.0, 0.0, 0.0, 0.0, 0.0, 0.0, 0.0, 0.0, 0.0, 0.0, 0.0, 0.0, 0.0, 0.0, 0.0, 0.0, 0.0, 0.0, 0.0, 0.0, 0.0, 0.0, 0.0, 0.0, 0.0, 0.0, 0.0, 0.0, 0.0, 0.0, 0.0, 0.0, 0.0, 0.0, 0.0, 0.0, 0.0, 0.0, 0.0, 0.0, 0.0, 0.0, 0.0, 0.0, 0.0, 0.0, 0.0, 0.0, 0.0, 0.0, 0.0, 0.0, 0.0, 0.0, 0.0, 0.0, 0.0, 0.0, 0.0, 0.0, 0.0, 0.0, 0.0, 0.0, 0.0, 0.0, 0.0, 0.0, 0.0, 0.0, 0.0, 0.0, 0.0, 0.0, 0.0, 0.0, 0.0, 0.0, 0.0, 0.0, 0.0, 0.0, 0.0, 0.0, 0.0, 0.0, 0.0, 0.0, 0.0, 0.0, 0.0, 0.0, 0.0, 0.0, 0.0, 0.0, 0.0, 0.0, 0.0, 0.0, 0.0, 0.0, 0.0, 0.0, 0.0, 0.0, 0.0, 0.0, 0.0, 0.0, 0.0, 0.0, 0.0, 0.0, 0.0, 0.0, 0.0, 0.0, 0.0, 0.0, 0.0, 0.0, 0.0, 0.0, 0.0, 0.0, 0.0, 0.0, 0.0, 0.0, 0.0, 0.0, 0.0, 0.0, 0.0, 0.0, 0.0, 0.0, 0.0, 0.0, 0.0, 0.0, 0.0, 0.0, 0.0, 0.0, 0.0, 0.0, 0.0, 0.0, 0.0, 0.0, 0.0, 0.0, 0.0, 0.0, 0.0, 0.0, 0.0, 0.0, 0.0, 0.0, 0.0, 0.0, 0.0, 0.0, 0.0, 0.0, 0.0, 0.0, 0.0, 0.0, 0.0, 0.0, 0.0, 0.0, 0.0, 0.0, 0.0, 0.0, 0.0, 0.0, 0.0, 0.0, 0.0, 0.0, 0.0, 0.0, 0.0, 0.0, 0.0, 0.0, 0.0, 0.0, 0.0, 0.0, 0.0, 0.0, 0.0, 0.0, 0.0, 0.0, 0.0, 0.0, 0.0, 0.0, 0.0, 0.0, 0.0, 0.0, 0.0, 0.0, 0.0, 0.0, 0.0, 0.0, 0.0, 0.0, 0.0, 0.0, 0.0, 0.0, 0.0, 0.0, 0.0, 0.0, 0.0, 0.0, 0.0, 0.0, 0.0, 0.0, 0.0, 0.0, 0.0, 0.0, 0.0, 0.0, 0.0, 0.0, 0.0, 0.0, 0.0, 0.0, 0.0, 0.0, 0.0, 0.0, 0.0, 0.0, 0.0, 0.0, 0.0, 0.0, 0.0, 0.0, 0.0, 0.0, 0.0, 0.0, 0.0, 0.0, 0.0, 0.0, 0.0, 0.0, 0.0, 0.0, 0.0, 0.0, 0.0, 0.0, 0.0, 0.0, 0.0, 0.0, 0.0, 0.0, 0.0, 0.0, 0.0, 0.0, 0.0, 0.0, 0.0, 0.0, 0.0, 0.0, 0.0, 0.0, 0.0, 0.0, 0.0, 0.0, 0.0, 0.0, 0.0, 0.0, 0.0, 0.0, 0.0, 0.0, 0.0, 0.0, 0.0, 0.0, 0.0, 0.0, 0.0, 0.0, 0.0])
me_cube.use_remesh_preserve_volume = False
me_cube.use_remesh_preserve_attributes = False
me_cube.use_mirror_vertex_groups = False
me_cube.update()

# ---- objects
ob_cube = bpy.data.objects.new('Cube', me_cube)

# ---- transforms, parenting, visibility, modifiers, constraints
ob_cube.location = (0.0, 0.0, 4.082)
ob_cube.scale = (10.36, 4.034, 4.027)
ob_cube.lock_rotations_4d = False
ob_cube.empty_display_type = 'ARROWS'
ob_cube.lineart.crease_threshold = 0.0

# ---- collection membership
col_collection_1.objects.link(ob_cube)

# ---- scene / render settings (as saved in the file)
scene.frame_start = 1; scene.frame_end = 250; scene.frame_set(1)
scene.render.engine = 'BLENDER_EEVEE_NEXT'
scene.render.resolution_percentage = 50
scene.render.dither_intensity = 0.0
scene.cycles.use_denoising = False
scene.cycles.samples = 10
scene.cycles.sampling_pattern = 'TABULATED_SOBOL'
scene.cycles.light_sampling_threshold = 0.0
scene.cycles.use_adaptive_sampling = False
scene.cycles.use_light_tree = False
scene.cycles.blur_glossy = 0.0
scene.cycles.pixel_filter_type = 'GAUSSIAN'
scene.cycles.sample_clamp_indirect = 0.0
scene.view_settings.view_transform = 'Standard'
bpy.context.view_layer.update()

# ---- added for rendering (the .blend has no active camera and no usable light): camera, sun
cam_auto = bpy.data.cameras.new('AutoCamera')
cam_auto.lens = 50.0
cam_auto.sensor_width = 36.0
cam_auto.clip_end = 1000.0
ob_auto_camera = bpy.data.objects.new('AutoCamera', cam_auto)
scene.collection.objects.link(ob_auto_camera)
ob_auto_camera.location = (31.1696, -39.6448, 32.8709)
ob_auto_camera.rotation_euler = (1.09748, -7.21219e-08, 0.694738)
scene.camera = ob_auto_camera
light_auto_sun = bpy.data.lights.new('AutoSun', 'SUN')
light_auto_sun.energy = 3.0
light_auto_sun.angle = 0.0523599
ob_auto_sun = bpy.data.objects.new('AutoSun', light_auto_sun)
scene.collection.objects.link(ob_auto_sun)
ob_auto_sun.rotation_euler = (0.872665, 0.174533, 0.523599)
bpy.context.view_layer.update()
